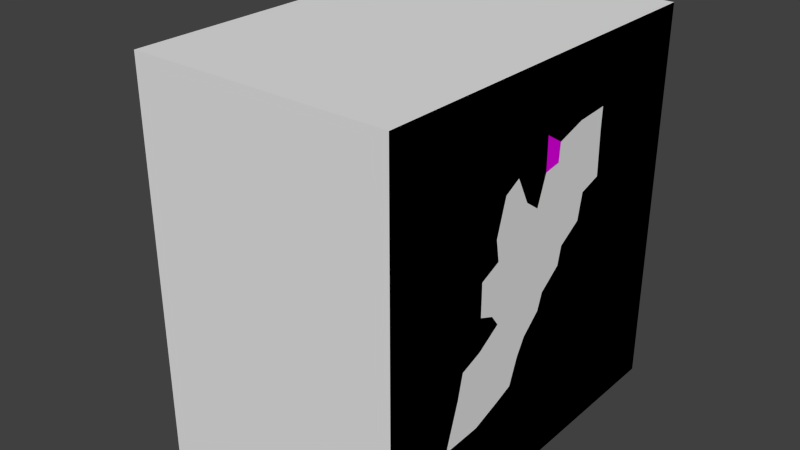 # Source: wall_hole.blend  (saved by Blender 2.73.0; exported with 4.5.12 LTS)
import bpy
from mathutils import Matrix  # noqa: F401  (used for matrix-valued properties, if any)

bpy.ops.wm.read_factory_settings(use_empty=True)
scene = bpy.context.scene
scene.name = 'Scene'

# ---- collections
col_collection_1 = bpy.data.collections.new('Collection 1'); scene.collection.children.link(col_collection_1)

# ---- materials (node trees are filled in below, after node groups)
mat_material_002 = bpy.data.materials.new('Material.002')
mat_material_002.alpha_threshold = 0.0
mat_material_002.roughness = 0.5
mat_material_003 = bpy.data.materials.new('Material.003')
mat_material_003.alpha_threshold = 0.0
mat_material_003.roughness = 0.5
mat_material_001 = bpy.data.materials.new('Material.001')
mat_material_001.alpha_threshold = 0.0
mat_material_001.roughness = 0.5
mat_material = bpy.data.materials.new('Material')
mat_material.alpha_threshold = 0.0
mat_material.roughness = 0.5

# ---- material node trees
mat_material_002.use_nodes = True; mat_material_002.node_tree.nodes.clear()
_N = mat_material_002.node_tree.nodes; _L = mat_material_002.node_tree.links
n0 = _N.new('ShaderNodeOutputMaterial'); n0.name = 'Material Output'; n0.location = (300, 300)
n1 = _N.new('ShaderNodeBsdfDiffuse'); n1.name = 'Diffuse BSDF'; n1.location = (10, 300)
n1.inputs[0].default_value = (0.7898, 0.0, 0.8, 1.0)
_L.new(n1.outputs[0], n0.inputs[0])
n0.is_active_output = True
mat_material_003.use_nodes = True; mat_material_003.node_tree.nodes.clear()
_N = mat_material_003.node_tree.nodes; _L = mat_material_003.node_tree.links
n0 = _N.new('ShaderNodeOutputMaterial'); n0.name = 'Material Output'; n0.location = (300, 300)
n1 = _N.new('ShaderNodeBsdfDiffuse'); n1.name = 'Diffuse BSDF'; n1.location = (10, 300)
n1.inputs[0].default_value = (0.8, 0.6781, 0.0, 1.0)
_L.new(n1.outputs[0], n0.inputs[0])
n0.is_active_output = True
mat_material_001.use_nodes = True; mat_material_001.node_tree.nodes.clear()
_N = mat_material_001.node_tree.nodes; _L = mat_material_001.node_tree.links
n0 = _N.new('ShaderNodeOutputMaterial'); n0.name = 'Material Output'; n0.location = (300, 300)
n1 = _N.new('ShaderNodeBsdfDiffuse'); n1.name = 'Diffuse BSDF'; n1.location = (10, 300)
n1.inputs[0].default_value = (0.00565, 0.0, 0.8, 1.0)
_L.new(n1.outputs[0], n0.inputs[0])
n0.is_active_output = True
mat_material.use_nodes = True; mat_material.node_tree.nodes.clear()
_N = mat_material.node_tree.nodes; _L = mat_material.node_tree.links
n0 = _N.new('ShaderNodeOutputMaterial'); n0.name = 'Material Output'; n0.location = (300, 300)
n1 = _N.new('ShaderNodeBsdfDiffuse'); n1.name = 'Diffuse BSDF'; n1.location = (10, 300)
n1.inputs[0].default_value = (0.0, 0.8, 0.001636, 1.0)
_L.new(n1.outputs[0], n0.inputs[0])
n0.is_active_output = True

# ---- world
world_world = bpy.data.worlds.new('World'); scene.world = world_world
world_world.color = (0.05088, 0.05088, 0.05088)
world_world.use_sun_shadow = False
world_world.sun_shadow_jitter_overblur = 0.0
world_world.cycles.sampling_method = 'MANUAL'
world_world.cycles.sample_map_resolution = 256

# ---- meshes
me_cube_004 = bpy.data.meshes.new('Cube.004')
me_cube_004.from_pydata([(-10.0, -15.0, -15.0), (-10.0, 15.0, -15.0), (10.0, 15.0, -15.0), (10.0, -15.0, -15.0), (-10.0, -15.0, 15.0), (-10.0, 15.0, 15.0), (10.0, 15.0, 15.0), (10.0, -15.0, 15.0)], [], [(4, 5, 1, 0), (5, 6, 2, 1), (6, 7, 3, 2), (7, 4, 0, 3), (0, 1, 2, 3), (7, 6, 5, 4)])
me_cube_004.use_remesh_preserve_volume = False
me_cube_004.use_remesh_preserve_attributes = False
me_cube_004.use_mirror_vertex_groups = False
me_cube_004.update()
me_cube_003 = bpy.data.meshes.new('Cube.003')
me_cube_003.from_pydata([(10.0, -15.0, -15.0), (10.0, 15.0, -15.0), (10.0, -15.0, 15.0), (10.0, 15.0, 15.0), (10.0, -12.86, 15.0), (10.0, -10.71, 15.0), (10.0, -8.571, 15.0), (10.0, -6.429, 15.0), (10.0, -4.286, 15.0), (10.0, -2.143, 15.0), (10.0, -4.47e-07, 15.0), (10.0, 2.143, 15.0), (10.0, 4.286, 15.0), (10.0, 6.429, 15.0), (10.0, 8.571, 15.0), (10.0, 10.71, 15.0), (10.0, 12.86, 15.0), (10.0, 12.86, -15.0), (10.0, 10.71, -15.0), (10.0, 8.571, -15.0), (10.0, 6.429, -15.0), (10.0, 4.286, -15.0), (10.0, 2.143, -15.0), (10.0, 4.47e-07, -15.0), (10.0, -2.143, -15.0), (10.0, -4.286, -15.0), (10.0, -6.429, -15.0), (10.0, -8.571, -15.0), (10.0, -10.71, -15.0), (10.0, -12.86, -15.0), (10.0, -15.0, -12.5), (10.0, -15.0, -10.0), (10.0, -15.0, -7.5), (10.0, -15.0, -5.0), (10.0, -15.0, -2.5), (10.0, -15.0, 1.118e-06), (10.0, -15.0, 2.5), (10.0, -15.0, 5.0), (10.0, -15.0, 7.5), (10.0, -15.0, 10.0), (10.0, -15.0, 12.5), (10.0, 15.0, 12.5), (10.0, 15.0, 10.0), (10.0, 15.0, 7.5), (10.0, 15.0, 5.0), (10.0, 15.0, 2.5), (10.0, 15.0, -1.118e-06), (10.0, 15.0, -2.5), (10.0, 15.0, -5.0), (10.0, 15.0, -7.5), (10.0, 15.0, -10.0), (10.0, 15.0, -12.5), (10.0, -12.86, 12.5), (10.0, -12.86, 10.0), (10.0, -12.86, 7.5), (10.0, -12.86, 5.0), (10.0, -12.86, 2.5), (10.0, -12.86, -1.118e-06), (10.0, -12.86, -2.5), (10.0, -12.86, -5.0), (10.0, -12.86, -7.5), (10.0, -12.86, -10.0), (10.0, -12.86, -12.5), (10.0, -10.71, 12.5), (10.0, -10.71, 10.0), (10.0, -10.71, 7.5), (10.0, -10.71, 5.0), (10.0, -10.71, 2.5), (10.0, -10.71, -1.118e-06), (10.0, -10.71, -2.5), (10.0, -10.71, -5.0), (10.0, -10.71, -7.5), (10.0, -10.71, -10.0), (10.0, -10.71, -12.5), (10.0, -8.571, 12.5), (10.0, -8.571, 10.0), (10.0, -8.571, 7.5), (10.0, -8.571, 5.0), (10.0, -8.571, 2.5), (10.0, -8.571, -1.118e-06), (10.0, -8.571, -2.5), (10.0, -8.571, -5.0), (10.0, -9.649, -8.379), (10.0, -8.571, -10.0), (10.0, -8.571, -12.5), (10.0, -6.429, 12.5), (10.0, -6.429, 10.0), (10.0, -6.429, 7.5), (10.0, -6.429, 5.0), (10.0, -6.429, 2.5), (10.0, -6.429, -1.118e-06), (10.0, -6.429, -2.5), (10.0, -8.13, -3.128), (10.0, -6.514, -8.266), (10.0, -6.429, -10.0), (10.0, -6.429, -12.5), (10.0, -4.286, 12.5), (10.0, -4.286, 10.0), (10.0, -4.286, 7.5), (10.0, -5.08, 4.858), (10.0, -4.796, 3.237), (10.0, -5.222, -0.4821), (10.0, -4.598, -1.337), (10.0, -4.286, -7.5), (10.0, -4.286, -10.0), (10.0, -4.286, -12.5), (10.0, -2.143, 12.5), (10.0, -2.143, 10.0), (10.0, -3.022, 8.181), (10.0, -1.973, 6.163), (10.0, -1.462, -3.805), (10.0, -2.143, -5.0), (10.0, -2.879, -6.961), (10.0, -2.143, -10.0), (10.0, -2.143, -12.5), (10.0, -3.725e-07, 12.5), (10.0, -2.98e-07, 10.0), (10.0, -2.235e-07, 7.5), (10.0, -0.7657, 5.312), (10.0, 0.4254, -1.276), (10.0, 7.451e-08, -2.5), (10.0, 1.49e-07, -5.0), (10.0, 2.235e-07, -7.5), (10.0, 2.98e-07, -10.0), (10.0, 3.725e-07, -12.5), (10.0, 2.143, 12.5), (10.0, 1.491, 9.092), (10.05, 1.311, 7.777), (10.0, 2.455, 1.366), (10.0, 2.143, -1.118e-06), (10.0, 2.143, -2.5), (10.0, 2.143, -5.0), (10.0, 2.143, -7.5), (10.0, 2.143, -10.0), (10.0, 2.143, -12.5), (10.0, 4.286, 12.5), (10.0, 3.804, 9.801), (9.908, 4.662, 7.211), (10.0, 4.683, 4.461), (10.0, 4.286, 2.5), (10.0, 4.286, -1.118e-06), (10.0, 4.286, -2.5), (10.0, 4.286, -5.0), (10.0, 4.286, -7.5), (10.0, 4.286, -10.0), (10.0, 4.286, -12.5), (10.0, 6.429, 12.5), (10.0, 6.429, 10.0), (10.0, 6.372, 8.379), (10.0, 6.429, 5.0), (10.0, 6.429, 2.5), (10.0, 6.429, -1.118e-06), (10.0, 6.429, -2.5), (10.0, 6.429, -5.0), (10.0, 6.429, -7.5), (10.0, 6.429, -10.0), (10.0, 6.429, -12.5), (10.0, 8.571, 12.5), (10.0, 8.571, 10.0), (10.0, 8.571, 7.5), (10.0, 8.571, 5.0), (10.0, 8.571, 2.5), (10.0, 8.571, -1.118e-06), (10.0, 8.571, -2.5), (10.0, 8.571, -5.0), (10.0, 8.571, -7.5), (10.0, 8.571, -10.0), (10.0, 8.571, -12.5), (10.0, 10.71, 12.5), (10.0, 10.71, 10.0), (10.0, 10.71, 7.5), (10.0, 10.71, 5.0), (10.0, 10.71, 2.5), (10.0, 10.71, -1.118e-06), (10.0, 10.71, -2.5), (10.0, 10.71, -5.0), (10.0, 10.71, -7.5), (10.0, 10.71, -10.0), (10.0, 10.71, -12.5), (10.0, 12.86, 12.5), (10.0, 12.86, 10.0), (10.0, 12.86, 7.5), (10.0, 12.86, 5.0), (10.0, 12.86, 2.5), (10.0, 12.86, -1.118e-06), (10.0, 12.86, -2.5), (10.0, 12.86, -5.0), (10.0, 12.86, -7.5), (10.0, 12.86, -10.0), (10.0, 12.86, -12.5)], [], [(189, 17, 1, 51), (30, 0, 29, 62), (62, 29, 28, 73), (73, 28, 27, 84), (84, 27, 26, 95), (95, 26, 25, 105), (105, 25, 24, 114), (114, 24, 23, 124), (124, 23, 22, 134), (134, 22, 21, 145), (145, 21, 20, 156), (156, 20, 19, 167), (167, 19, 18, 178), (178, 18, 17, 189), (15, 168, 179, 16), (168, 169, 180, 179), (169, 170, 181, 180), (170, 171, 182, 181), (171, 172, 183, 182), (172, 173, 184, 183), (173, 174, 185, 184), (174, 175, 186, 185), (175, 176, 187, 186), (176, 177, 188, 187), (177, 178, 189, 188), (14, 157, 168, 15), (157, 158, 169, 168), (158, 159, 170, 169), (159, 160, 171, 170), (160, 161, 172, 171), (161, 162, 173, 172), (162, 163, 174, 173), (163, 164, 175, 174), (164, 165, 176, 175), (165, 166, 177, 176), (166, 167, 178, 177), (13, 146, 157, 14), (146, 147, 158, 157), (147, 148, 159, 158), (148, 149, 160, 159), (149, 150, 161, 160), (150, 151, 162, 161), (151, 152, 163, 162), (152, 153, 164, 163), (153, 154, 165, 164), (154, 155, 166, 165), (155, 156, 167, 166), (12, 135, 146, 13), (135, 136, 147, 146), (137, 138, 149, 148), (138, 139, 150, 149), (139, 140, 151, 150), (140, 141, 152, 151), (141, 142, 153, 152), (142, 143, 154, 153), (143, 144, 155, 154), (144, 145, 156, 155), (11, 125, 135, 12), (125, 126, 136, 135), (128, 129, 140, 139), (129, 130, 141, 140), (130, 131, 142, 141), (131, 132, 143, 142), (132, 133, 144, 143), (133, 134, 145, 144), (10, 115, 125, 11), (115, 116, 126, 125), (116, 117, 127, 126), (119, 120, 130, 129), (120, 121, 131, 130), (121, 122, 132, 131), (122, 123, 133, 132), (123, 124, 134, 133), (9, 106, 115, 10), (106, 107, 116, 115), (107, 108, 117, 116), (108, 109, 118, 117), (110, 111, 121, 120), (111, 112, 122, 121), (112, 113, 123, 122), (113, 114, 124, 123), (8, 96, 106, 9), (96, 97, 107, 106), (97, 98, 108, 107), (103, 104, 113, 112), (104, 105, 114, 113), (7, 85, 96, 8), (85, 86, 97, 96), (86, 87, 98, 97), (87, 88, 99, 98), (88, 89, 100, 99), (90, 91, 102, 101), (93, 94, 104, 103), (94, 95, 105, 104), (6, 74, 85, 7), (74, 75, 86, 85), (75, 76, 87, 86), (76, 77, 88, 87), (77, 78, 89, 88), (78, 79, 90, 89), (79, 80, 91, 90), (80, 81, 92, 91), (82, 83, 94, 93), (83, 84, 95, 94), (5, 63, 74, 6), (63, 64, 75, 74), (64, 65, 76, 75), (65, 66, 77, 76), (66, 67, 78, 77), (67, 68, 79, 78), (68, 69, 80, 79), (69, 70, 81, 80), (70, 71, 82, 81), (71, 72, 83, 82), (72, 73, 84, 83), (4, 52, 63, 5), (52, 53, 64, 63), (53, 54, 65, 64), (54, 55, 66, 65), (55, 56, 67, 66), (56, 57, 68, 67), (57, 58, 69, 68), (58, 59, 70, 69), (59, 60, 71, 70), (60, 61, 72, 71), (61, 62, 73, 72), (2, 40, 52, 4), (40, 39, 53, 52), (39, 38, 54, 53), (38, 37, 55, 54), (37, 36, 56, 55), (36, 35, 57, 56), (35, 34, 58, 57), (34, 33, 59, 58), (33, 32, 60, 59), (32, 31, 61, 60), (31, 30, 62, 61), (16, 179, 41, 3), (179, 180, 42, 41), (180, 181, 43, 42), (181, 182, 44, 43), (182, 183, 45, 44), (183, 184, 46, 45), (184, 185, 47, 46), (185, 186, 48, 47), (186, 187, 49, 48), (187, 188, 50, 49), (188, 189, 51, 50)])
_uv = me_cube_003.uv_layers.new(name='UVMap')
_uv.uv.foreach_set('vector', [0.9285, 0.08342, 0.9285, 0.0001004, 0.9999, 0.0001006, 0.9999, 0.08342, 0.0001004, 0.08342, 9.998e-05, 0.0001012, 0.07151, 0.0001008, 0.07151, 0.08342, 0.07151, 0.08342, 0.07151, 0.0001008, 0.1429, 0.0001006, 0.1429, 0.08342, 0.1429, 0.08342, 0.1429, 0.0001006, 0.2143, 0.0001003, 0.2143, 0.08342, 0.2143, 0.08342, 0.2143, 0.0001003, 0.2858, 0.0001001, 0.2858, 0.08342, 0.2858, 0.08342, 0.2858, 0.0001001, 0.3572, 0.0001, 0.3572, 0.08342, 0.3572, 0.08342, 0.3572, 0.0001, 0.4286, 9.998e-05, 0.4286, 0.08342, 0.4286, 0.08342, 0.4286, 9.998e-05, 0.5, 9.998e-05, 0.5, 0.08342, 0.5, 0.08342, 0.5, 9.998e-05, 0.5714, 9.998e-05, 0.5714, 0.08342, 0.5714, 0.08342, 0.5714, 9.998e-05, 0.6428, 0.0001, 0.6428, 0.08342, 0.6428, 0.08342, 0.6428, 0.0001, 0.7142, 0.0001002, 0.7142, 0.08342, 0.7142, 0.08342, 0.7142, 0.0001002, 0.7857, 0.0001002, 0.7857, 0.08342, 0.7857, 0.08342, 0.7857, 0.0001002, 0.8571, 0.0001003, 0.8571, 0.08342, 0.8571, 0.08342, 0.8571, 0.0001003, 0.9285, 0.0001004, 0.9285, 0.08342, 0.8571, 0.9999, 0.8571, 0.9166, 0.9285, 0.9166, 0.9285, 0.9999, 0.8571, 0.9166, 0.8571, 0.8333, 0.9285, 0.8333, 0.9285, 0.9166, 0.8571, 0.8333, 0.8571, 0.75, 0.9285, 0.75, 0.9285, 0.8333, 0.8571, 0.75, 0.8571, 0.6666, 0.9285, 0.6666, 0.9285, 0.75, 0.8571, 0.6666, 0.8571, 0.5833, 0.9285, 0.5833, 0.9285, 0.6666, 0.8571, 0.5833, 0.8571, 0.5, 0.9285, 0.5, 0.9285, 0.5833, 0.8571, 0.5, 0.8571, 0.4167, 0.9285, 0.4167, 0.9285, 0.5, 0.8571, 0.4167, 0.8571, 0.3334, 0.9285, 0.3334, 0.9285, 0.4167, 0.8571, 0.3334, 0.8571, 0.2501, 0.9285, 0.2501, 0.9285, 0.3334, 0.8571, 0.2501, 0.8571, 0.1667, 0.9285, 0.1667, 0.9285, 0.2501, 0.8571, 0.1667, 0.8571, 0.08342, 0.9285, 0.08342, 0.9285, 0.1667, 0.7857, 0.9999, 0.7857, 0.9166, 0.8571, 0.9166, 0.8571, 0.9999, 0.7857, 0.9166, 0.7857, 0.8333, 0.8571, 0.8333, 0.8571, 0.9166, 0.7857, 0.8333, 0.7857, 0.75, 0.8571, 0.75, 0.8571, 0.8333, 0.7857, 0.75, 0.7857, 0.6666, 0.8571, 0.6666, 0.8571, 0.75, 0.7857, 0.6666, 0.7857, 0.5833, 0.8571, 0.5833, 0.8571, 0.6666, 0.7857, 0.5833, 0.7857, 0.5, 0.8571, 0.5, 0.8571, 0.5833, 0.7857, 0.5, 0.7857, 0.4167, 0.8571, 0.4167, 0.8571, 0.5, 0.7857, 0.4167, 0.7857, 0.3334, 0.8571, 0.3334, 0.8571, 0.4167, 0.7857, 0.3334, 0.7857, 0.2501, 0.8571, 0.2501, 0.8571, 0.3334, 0.7857, 0.2501, 0.7857, 0.1667, 0.8571, 0.1667, 0.8571, 0.2501, 0.7857, 0.1667, 0.7857, 0.08342, 0.8571, 0.08342, 0.8571, 0.1667, 0.7142, 0.9999, 0.7143, 0.9166, 0.7857, 0.9166, 0.7857, 0.9999, 0.7143, 0.9166, 0.7143, 0.8333, 0.7857, 0.8333, 0.7857, 0.9166, 0.7143, 0.8333, 0.7124, 0.7793, 0.7857, 0.75, 0.7857, 0.8333, 0.7124, 0.7793, 0.7142, 0.6666, 0.7857, 0.6666, 0.7857, 0.75, 0.7142, 0.6666, 0.7142, 0.5833, 0.7857, 0.5833, 0.7857, 0.6666, 0.7142, 0.5833, 0.7142, 0.5, 0.7857, 0.5, 0.7857, 0.5833, 0.7142, 0.5, 0.7142, 0.4167, 0.7857, 0.4167, 0.7857, 0.5, 0.7142, 0.4167, 0.7142, 0.3334, 0.7857, 0.3334, 0.7857, 0.4167, 0.7142, 0.3334, 0.7142, 0.2501, 0.7857, 0.2501, 0.7857, 0.3334, 0.7142, 0.2501, 0.7142, 0.1667, 0.7857, 0.1667, 0.7857, 0.2501, 0.7142, 0.1667, 0.7142, 0.08342, 0.7857, 0.08342, 0.7857, 0.1667, 0.6428, 0.9999, 0.6428, 0.9166, 0.7143, 0.9166, 0.7142, 0.9999, 0.6428, 0.9166, 0.6268, 0.8266, 0.7143, 0.8333, 0.7143, 0.9166, 0.6554, 0.7403, 0.656, 0.6487, 0.7142, 0.6666, 0.7124, 0.7793, 0.656, 0.6487, 0.6428, 0.5833, 0.7142, 0.5833, 0.7142, 0.6666, 0.6428, 0.5833, 0.6428, 0.5, 0.7142, 0.5, 0.7142, 0.5833, 0.6428, 0.5, 0.6428, 0.4167, 0.7142, 0.4167, 0.7142, 0.5, 0.6428, 0.4167, 0.6428, 0.3334, 0.7142, 0.3334, 0.7142, 0.4167, 0.6428, 0.3334, 0.6428, 0.2501, 0.7142, 0.2501, 0.7142, 0.3334, 0.6428, 0.2501, 0.6428, 0.1667, 0.7142, 0.1667, 0.7142, 0.2501, 0.6428, 0.1667, 0.6428, 0.08342, 0.7142, 0.08342, 0.7142, 0.1667, 0.5714, 0.9999, 0.5714, 0.9166, 0.6428, 0.9166, 0.6428, 0.9999, 0.5714, 0.9166, 0.5497, 0.803, 0.6268, 0.8266, 0.6428, 0.9166, 0.5818, 0.5455, 0.5714, 0.5, 0.6428, 0.5, 0.6428, 0.5833, 0.5714, 0.5, 0.5714, 0.4167, 0.6428, 0.4167, 0.6428, 0.5, 0.5714, 0.4167, 0.5714, 0.3334, 0.6428, 0.3334, 0.6428, 0.4167, 0.5714, 0.3334, 0.5714, 0.25, 0.6428, 0.2501, 0.6428, 0.3334, 0.5714, 0.25, 0.5714, 0.1667, 0.6428, 0.1667, 0.6428, 0.2501, 0.5714, 0.1667, 0.5714, 0.08342, 0.6428, 0.08342, 0.6428, 0.1667, 0.5, 0.9999, 0.5, 0.9166, 0.5714, 0.9166, 0.5714, 0.9999, 0.5, 0.9166, 0.5, 0.8332, 0.5497, 0.803, 0.5714, 0.9166, 0.5, 0.8332, 0.5, 0.7499, 0.5437, 0.7591, 0.5497, 0.803, 0.5142, 0.4575, 0.5, 0.4167, 0.5714, 0.4167, 0.5714, 0.5, 0.5, 0.4167, 0.5, 0.3334, 0.5714, 0.3334, 0.5714, 0.4167, 0.5, 0.3334, 0.5, 0.25, 0.5714, 0.25, 0.5714, 0.3334, 0.5, 0.25, 0.5, 0.1667, 0.5714, 0.1667, 0.5714, 0.25, 0.5, 0.1667, 0.5, 0.08342, 0.5714, 0.08342, 0.5714, 0.1667, 0.4286, 0.9999, 0.4286, 0.9166, 0.5, 0.9166, 0.5, 0.9999, 0.4286, 0.9166, 0.4286, 0.8332, 0.5, 0.8332, 0.5, 0.9166, 0.4286, 0.8332, 0.3993, 0.7726, 0.5, 0.7499, 0.5, 0.8332, 0.3993, 0.7726, 0.4343, 0.7054, 0.4745, 0.677, 0.5, 0.7499, 0.4513, 0.3732, 0.4286, 0.3334, 0.5, 0.3334, 0.5, 0.4167, 0.4286, 0.3334, 0.404, 0.268, 0.5, 0.25, 0.5, 0.3334, 0.404, 0.268, 0.4286, 0.1667, 0.5, 0.1667, 0.5, 0.25, 0.4286, 0.1667, 0.4286, 0.08342, 0.5, 0.08342, 0.5, 0.1667, 0.3572, 0.9999, 0.3572, 0.9166, 0.4286, 0.9166, 0.4286, 0.9999, 0.3572, 0.9166, 0.3572, 0.8332, 0.4286, 0.8332, 0.4286, 0.9166, 0.3572, 0.8332, 0.3572, 0.7499, 0.3993, 0.7726, 0.4286, 0.8332, 0.3572, 0.25, 0.3572, 0.1667, 0.4286, 0.1667, 0.404, 0.268, 0.3572, 0.1667, 0.3572, 0.08342, 0.4286, 0.08342, 0.4286, 0.1667, 0.2858, 0.9999, 0.2858, 0.9166, 0.3572, 0.9166, 0.3572, 0.9999, 0.2858, 0.9166, 0.2858, 0.8333, 0.3572, 0.8332, 0.3572, 0.9166, 0.2858, 0.8333, 0.2858, 0.7499, 0.3572, 0.7499, 0.3572, 0.8332, 0.2858, 0.7499, 0.2858, 0.6666, 0.3307, 0.6619, 0.3572, 0.7499, 0.2858, 0.6666, 0.2858, 0.5833, 0.3402, 0.6079, 0.3307, 0.6619, 0.2858, 0.5, 0.2858, 0.4167, 0.3468, 0.4554, 0.326, 0.4839, 0.2829, 0.2245, 0.2858, 0.1667, 0.3572, 0.1667, 0.3572, 0.25, 0.2858, 0.1667, 0.2858, 0.08342, 0.3572, 0.08342, 0.3572, 0.1667, 0.2144, 0.9999, 0.2144, 0.9166, 0.2858, 0.9166, 0.2858, 0.9999, 0.2144, 0.9166, 0.2144, 0.8333, 0.2858, 0.8333, 0.2858, 0.9166, 0.2144, 0.8333, 0.2144, 0.7499, 0.2858, 0.7499, 0.2858, 0.8333, 0.2144, 0.7499, 0.2143, 0.6666, 0.2858, 0.6666, 0.2858, 0.7499, 0.2143, 0.6666, 0.2143, 0.5833, 0.2858, 0.5833, 0.2858, 0.6666, 0.2143, 0.5833, 0.2143, 0.5, 0.2858, 0.5, 0.2858, 0.5833, 0.2143, 0.5, 0.2143, 0.4167, 0.2858, 0.4167, 0.2858, 0.5, 0.2143, 0.4167, 0.2143, 0.3334, 0.229, 0.3957, 0.2858, 0.4167, 0.1784, 0.2207, 0.2143, 0.1667, 0.2858, 0.1667, 0.2829, 0.2245, 0.2143, 0.1667, 0.2143, 0.08342, 0.2858, 0.08342, 0.2858, 0.1667, 0.1429, 0.9999, 0.1429, 0.9166, 0.2144, 0.9166, 0.2144, 0.9999, 0.1429, 0.9166, 0.1429, 0.8333, 0.2144, 0.8333, 0.2144, 0.9166, 0.1429, 0.8333, 0.1429, 0.7499, 0.2144, 0.7499, 0.2144, 0.8333, 0.1429, 0.7499, 0.1429, 0.6666, 0.2143, 0.6666, 0.2144, 0.7499, 0.1429, 0.6666, 0.1429, 0.5833, 0.2143, 0.5833, 0.2143, 0.6666, 0.1429, 0.5833, 0.1429, 0.5, 0.2143, 0.5, 0.2143, 0.5833, 0.1429, 0.5, 0.1429, 0.4167, 0.2143, 0.4167, 0.2143, 0.5, 0.1429, 0.4167, 0.1429, 0.3334, 0.2143, 0.3334, 0.2143, 0.4167, 0.1429, 0.3334, 0.1429, 0.25, 0.1784, 0.2207, 0.2143, 0.3334, 0.1429, 0.25, 0.1429, 0.1667, 0.2143, 0.1667, 0.1784, 0.2207, 0.1429, 0.1667, 0.1429, 0.08342, 0.2143, 0.08342, 0.2143, 0.1667, 0.07153, 0.9999, 0.07153, 0.9166, 0.1429, 0.9166, 0.1429, 0.9999, 0.07153, 0.9166, 0.07153, 0.8333, 0.1429, 0.8333, 0.1429, 0.9166, 0.07153, 0.8333, 0.07152, 0.7499, 0.1429, 0.7499, 0.1429, 0.8333, 0.07152, 0.7499, 0.07152, 0.6666, 0.1429, 0.6666, 0.1429, 0.7499, 0.07152, 0.6666, 0.07152, 0.5833, 0.1429, 0.5833, 0.1429, 0.6666, 0.07152, 0.5833, 0.07152, 0.5, 0.1429, 0.5, 0.1429, 0.5833, 0.07152, 0.5, 0.07152, 0.4167, 0.1429, 0.4167, 0.1429, 0.5, 0.07152, 0.4167, 0.07152, 0.3334, 0.1429, 0.3334, 0.1429, 0.4167, 0.07152, 0.3334, 0.07152, 0.25, 0.1429, 0.25, 0.1429, 0.3334, 0.07152, 0.25, 0.07151, 0.1667, 0.1429, 0.1667, 0.1429, 0.25, 0.07151, 0.1667, 0.07151, 0.08342, 0.1429, 0.08342, 0.1429, 0.1667, 0.000121, 0.9999, 0.0001178, 0.9166, 0.07153, 0.9166, 0.07153, 0.9999, 0.0001178, 0.9166, 0.0001146, 0.8333, 0.07153, 0.8333, 0.07153, 0.9166, 0.0001146, 0.8333, 0.0001115, 0.7499, 0.07152, 0.7499, 0.07153, 0.8333, 0.0001115, 0.7499, 0.0001088, 0.6666, 0.07152, 0.6666, 0.07152, 0.7499, 0.0001088, 0.6666, 0.0001064, 0.5833, 0.07152, 0.5833, 0.07152, 0.6666, 0.0001064, 0.5833, 0.0001045, 0.5, 0.07152, 0.5, 0.07152, 0.5833, 0.0001045, 0.5, 0.0001031, 0.4167, 0.07152, 0.4167, 0.07152, 0.5, 0.0001031, 0.4167, 0.0001021, 0.3334, 0.07152, 0.3334, 0.07152, 0.4167, 0.0001021, 0.3334, 0.0001014, 0.2501, 0.07152, 0.25, 0.07152, 0.3334, 0.0001014, 0.2501, 0.0001008, 0.1667, 0.07151, 0.1667, 0.07152, 0.25, 0.0001008, 0.1667, 0.0001004, 0.08342, 0.07151, 0.08342, 0.07151, 0.1667, 0.9285, 0.9999, 0.9285, 0.9166, 0.9999, 0.9166, 0.9999, 0.9999, 0.9285, 0.9166, 0.9285, 0.8333, 0.9999, 0.8333, 0.9999, 0.9166, 0.9285, 0.8333, 0.9285, 0.75, 0.9999, 0.75, 0.9999, 0.8333, 0.9285, 0.75, 0.9285, 0.6666, 0.9999, 0.6666, 0.9999, 0.75, 0.9285, 0.6666, 0.9285, 0.5833, 0.9999, 0.5833, 0.9999, 0.6666, 0.9285, 0.5833, 0.9285, 0.5, 0.9999, 0.5, 0.9999, 0.5833, 0.9285, 0.5, 0.9285, 0.4167, 0.9999, 0.4167, 0.9999, 0.5, 0.9285, 0.4167, 0.9285, 0.3334, 0.9999, 0.3334, 0.9999, 0.4167, 0.9285, 0.3334, 0.9285, 0.2501, 0.9999, 0.2501, 0.9999, 0.3334, 0.9285, 0.2501, 0.9285, 0.1667, 0.9999, 0.1667, 0.9999, 0.2501, 0.9285, 0.1667, 0.9285, 0.08342, 0.9999, 0.08342, 0.9999, 0.1667])
me_cube_003.materials.append(mat_material_002)
me_cube_003.use_remesh_preserve_volume = False
me_cube_003.use_remesh_preserve_attributes = False
me_cube_003.use_mirror_vertex_groups = False
me_cube_003.update()
me_cube_002 = bpy.data.meshes.new('Cube.002')
me_cube_002.from_pydata([(-10.0, 2.143, 15.0), (-10.0, 4.286, 15.0), (-10.0, 6.429, 15.0), (-10.0, 8.571, 15.0), (-10.0, 10.71, 15.0), (-10.0, 12.86, 15.0), (-10.0, -10.71, 5.0), (-10.0, -10.71, 2.5), (-10.0, -10.71, -1.118e-06), (-10.22, -10.77, -2.5), (-10.03, -10.71, -5.0), (-10.0, -10.71, -7.5), (-10.0, -10.71, -10.0), (-10.0, -8.571, 7.5), (-10.01, -8.571, 5.0), (-10.51, -8.571, 2.5), (-10.05, -8.588, -1.118e-06), (-11.45, -9.802, -2.5), (-10.69, -9.023, -5.0), (-10.0, -9.649, -8.379), (-10.0, -8.571, -10.0), (-10.0, -6.429, 10.0), (-10.0, -6.429, 7.5), (-10.57, -6.429, 5.0), (-12.37, -8.142, 2.5), (-12.14, -9.072, -1.118e-06), (-12.05, -8.167, -2.5), (-11.66, -9.552, -3.128), (-10.25, -6.514, -8.266), (-10.01, -6.429, -10.0), (-10.0, -4.286, 12.5), (-10.0, -4.286, 10.0), (-10.6, -4.814, 8.223), (-11.69, -6.333, 4.858), (-13.12, -7.584, 4.505), (-12.87, -9.142, -0.4821), (-12.86, -8.907, -1.337), (-11.07, -4.286, -7.5), (-10.2, -4.286, -10.0), (-10.0, -2.143, 12.5), (-10.15, -2.242, 10.0), (-11.25, -3.411, 8.748), (-13.48, -2.001, 10.43), (-11.97, -0.5559, -4.609), (-12.97, -0.1995, -6.403), (-11.45, -2.726, -6.962), (-10.01, -2.143, -10.0), (-10.09, -0.0467, 12.5), (-11.3, -0.4711, 10.66), (-12.72, -0.2391, 10.37), (-13.51, -0.8553, 10.2), (-11.95, 0.4254, -1.276), (-11.32, 7.451e-08, -2.543), (-10.96, 0.212, -5.428), (-10.02, 0.006341, -7.5), (-10.0, 2.98e-07, -10.0), (-10.02, 2.143, 12.5), (-12.61, 1.342, 11.15), (-13.43, 1.287, 11.66), (-13.62, 3.755, -1.013), (-12.33, 2.782, -1.002), (-10.65, 2.143, -2.5), (-10.0, 2.143, -5.0), (-10.0, 2.143, -7.5), (-10.09, 4.017, 11.67), (-11.04, 3.864, 10.36), (-11.9, 8.542, 7.211), (-11.71, 8.562, 4.461), (-10.72, 5.351, 2.5), (-10.96, 4.327, -0.1149), (-10.0, 4.286, -2.5), (-10.0, 4.286, -5.0), (-10.0, 6.038, 11.99), (-11.41, 7.357, 9.511), (-11.25, 7.209, 8.379), (-10.78, 7.83, 5.0), (-10.25, 6.608, 2.5), (-10.0, 6.429, -1.118e-06), (-10.0, 6.429, -2.5), (-10.66, 9.06, 12.22), (-10.7, 8.571, 10.0), (-10.0, 8.571, 7.5), (-10.0, 8.571, 5.0), (-10.0, 8.571, 2.5), (-10.0, 8.571, -1.118e-06), (-10.0, 11.57, 13.48), (-10.0, 10.27, 10.98), (-10.0, 10.71, 7.5), (-10.0, 10.71, 5.0), (-10.0, 12.86, 12.5), (-10.0, 12.86, 10.0), (-10.0, 12.86, 7.5)], [], [(4, 85, 89, 5), (85, 86, 90, 89), (86, 87, 91, 90), (3, 79, 85, 4), (80, 81, 87, 86), (81, 82, 88, 87), (2, 72, 79, 3), (73, 74, 81, 80), (74, 75, 82, 81), (75, 76, 83, 82), (76, 77, 84, 83), (1, 64, 72, 2), (66, 67, 75, 74), (67, 68, 76, 75), (68, 69, 77, 76), (69, 70, 78, 77), (0, 56, 64, 1), (56, 57, 65, 64), (59, 60, 69, 68), (60, 61, 70, 69), (61, 62, 71, 70), (47, 48, 57, 56), (48, 49, 58, 57), (51, 52, 61, 60), (52, 53, 62, 61), (53, 54, 63, 62), (39, 40, 48, 47), (40, 41, 49, 48), (41, 42, 50, 49), (43, 44, 53, 52), (44, 45, 54, 53), (45, 46, 55, 54), (30, 31, 40, 39), (31, 32, 41, 40), (37, 38, 46, 45), (21, 22, 32, 31), (22, 23, 33, 32), (23, 24, 34, 33), (25, 26, 36, 35), (28, 29, 38, 37), (13, 14, 23, 22), (14, 15, 24, 23), (15, 16, 25, 24), (16, 17, 26, 25), (17, 18, 27, 26), (19, 20, 29, 28), (6, 7, 15, 14), (7, 8, 16, 15), (8, 9, 17, 16), (9, 10, 18, 17), (10, 11, 19, 18), (11, 12, 20, 19)])
me_cube_002.polygons.foreach_set('use_smooth', [True] * 52)
_uv = me_cube_002.uv_layers.new(name='UVMap')
_uv.uv.foreach_set('vector', [0.02371, 0.8731, 0.07349, 0.901, 0.1039, 0.9438, 0.02319, 0.9422, 0.07349, 0.901, 0.1585, 0.8617, 0.183, 0.9487, 0.1039, 0.9438, 0.1585, 0.8617, 0.2684, 0.8905, 0.261, 0.9574, 0.183, 0.9487, 0.02018, 0.8038, 0.1169, 0.8152, 0.07349, 0.901, 0.02371, 0.8731, 0.199, 0.7969, 0.2895, 0.8237, 0.2684, 0.8905, 0.1585, 0.8617, 0.2895, 0.8237, 0.3654, 0.857, 0.3409, 0.9191, 0.2684, 0.8905, 0.01507, 0.7327, 0.1162, 0.7112, 0.1169, 0.8152, 0.02018, 0.8038, 0.2235, 0.7451, 0.2747, 0.7404, 0.2895, 0.8237, 0.199, 0.7969, 0.2747, 0.7404, 0.3764, 0.8217, 0.3654, 0.857, 0.2895, 0.8237, 0.3764, 0.8217, 0.4899, 0.8091, 0.4676, 0.8851, 0.3654, 0.857, 0.4899, 0.8091, 0.5921, 0.8203, 0.5723, 0.9099, 0.4676, 0.8851, 0.006893, 0.6589, 0.1201, 0.643, 0.1162, 0.7112, 0.01507, 0.7327, 0.3263, 0.7593, 0.3915, 0.7769, 0.3764, 0.8217, 0.2747, 0.7404, 0.3915, 0.7769, 0.5087, 0.7688, 0.4899, 0.8091, 0.3764, 0.8217, 0.5087, 0.7688, 0.5865, 0.7173, 0.5921, 0.8203, 0.4899, 0.8091, 0.5865, 0.7173, 0.6944, 0.7134, 0.7039, 0.8093, 0.5921, 0.8203, 9.783e-05, 0.582, 0.08987, 0.574, 0.1201, 0.643, 0.006893, 0.6589, 0.08987, 0.574, 0.1964, 0.5315, 0.1751, 0.6353, 0.1201, 0.643, 0.5453, 0.638, 0.5899, 0.6272, 0.5865, 0.7173, 0.5087, 0.7688, 0.5899, 0.6272, 0.6883, 0.6179, 0.6944, 0.7134, 0.5865, 0.7173, 0.6883, 0.6179, 0.8013, 0.6179, 0.8033, 0.7112, 0.6944, 0.7134, 0.08175, 0.4839, 0.1649, 0.4502, 0.1964, 0.5315, 0.08987, 0.574, 0.1649, 0.4502, 0.2112, 0.4717, 0.2212, 0.5296, 0.1964, 0.5315, 0.6237, 0.5391, 0.6817, 0.5241, 0.6883, 0.6179, 0.5899, 0.6272, 0.6817, 0.5241, 0.8064, 0.5249, 0.8013, 0.6179, 0.6883, 0.6179, 0.8064, 0.5249, 0.9014, 0.5078, 0.9088, 0.5997, 0.8013, 0.6179, 0.06521, 0.3974, 0.1593, 0.3703, 0.1649, 0.4502, 0.08175, 0.4839, 0.1593, 0.3703, 0.2286, 0.3319, 0.2112, 0.4717, 0.1649, 0.4502, 0.2286, 0.3319, 0.2562, 0.4257, 0.2493, 0.4599, 0.2112, 0.4717, 0.7618, 0.4804, 0.8188, 0.4562, 0.8064, 0.5249, 0.6817, 0.5241, 0.8188, 0.4562, 0.8655, 0.3925, 0.9014, 0.5078, 0.8064, 0.5249, 0.8655, 0.3925, 0.991, 0.4127, 0.9999, 0.4971, 0.9014, 0.5078, 0.04824, 0.3042, 0.1564, 0.2889, 0.1593, 0.3703, 0.06521, 0.3974, 0.1564, 0.2889, 0.2386, 0.2641, 0.2286, 0.3319, 0.1593, 0.3703, 0.8849, 0.3356, 0.9845, 0.3303, 0.991, 0.4127, 0.8655, 0.3925, 0.1543, 0.1951, 0.2636, 0.1857, 0.2386, 0.2641, 0.1564, 0.2889, 0.2636, 0.1857, 0.3629, 0.1785, 0.3761, 0.215, 0.2386, 0.2641, 0.3629, 0.1785, 0.496, 0.201, 0.4359, 0.2399, 0.3761, 0.215, 0.5904, 0.1787, 0.6821, 0.2057, 0.6254, 0.2097, 0.6014, 0.2045, 0.9161, 0.2479, 0.9822, 0.2486, 0.9845, 0.3303, 0.8849, 0.3356, 0.2636, 0.09501, 0.3694, 0.09498, 0.3629, 0.1785, 0.2636, 0.1857, 0.3694, 0.09498, 0.4839, 0.1215, 0.496, 0.201, 0.3629, 0.1785, 0.4839, 0.1215, 0.5793, 0.1125, 0.5904, 0.1787, 0.496, 0.201, 0.5793, 0.1125, 0.6863, 0.137, 0.6821, 0.2057, 0.5904, 0.1787, 0.6863, 0.137, 0.7866, 0.1564, 0.7077, 0.1548, 0.6821, 0.2057, 0.9167, 0.1297, 0.9788, 0.1681, 0.9822, 0.2486, 0.9161, 0.2479, 0.3884, 9.783e-05, 0.4991, 0.02225, 0.4839, 0.1215, 0.3694, 0.09498, 0.4991, 0.02225, 0.6051, 0.04423, 0.5793, 0.1125, 0.4839, 0.1215, 0.6051, 0.04423, 0.6997, 0.07644, 0.6863, 0.137, 0.5793, 0.1125, 0.6997, 0.07644, 0.7902, 0.08937, 0.7866, 0.1564, 0.6863, 0.137, 0.7902, 0.08937, 0.883, 0.09081, 0.9167, 0.1297, 0.7866, 0.1564, 0.883, 0.09081, 0.9762, 0.08814, 0.9788, 0.1681, 0.9167, 0.1297])
me_cube_002.materials.append(mat_material_003)
me_cube_002.use_remesh_preserve_volume = False
me_cube_002.use_remesh_preserve_attributes = False
me_cube_002.use_mirror_vertex_groups = False
me_cube_002.update()
me_cube_001 = bpy.data.meshes.new('Cube.001')
me_cube_001.from_pydata([(-10.0, -15.0, -15.0), (-10.0, 15.0, -15.0), (-10.0, -15.0, 15.0), (-10.0, 15.0, 15.0), (-10.0, -12.86, 15.0), (-10.0, -10.71, 15.0), (-10.0, -8.571, 15.0), (-10.0, -6.429, 15.0), (-10.0, -4.286, 15.0), (-10.0, -2.143, 15.0), (-10.0, -4.47e-07, 15.0), (-10.0, 2.143, 15.0), (-10.0, 4.286, 15.0), (-10.0, 6.429, 15.0), (-10.0, 8.571, 15.0), (-10.0, 10.71, 15.0), (-10.0, 12.86, 15.0), (-10.0, 12.86, -15.0), (-10.0, 10.71, -15.0), (-10.0, 8.571, -15.0), (-10.0, 6.429, -15.0), (-10.0, 4.286, -15.0), (-10.0, 2.143, -15.0), (-10.0, 4.47e-07, -15.0), (-10.0, -2.143, -15.0), (-10.0, -4.286, -15.0), (-10.0, -6.429, -15.0), (-10.0, -8.571, -15.0), (-10.0, -10.71, -15.0), (-10.0, -12.86, -15.0), (-10.0, -15.0, -12.5), (-10.0, -15.0, -10.0), (-10.0, -15.0, -7.5), (-10.0, -15.0, -5.0), (-10.0, -15.0, -2.5), (-10.0, -15.0, 1.118e-06), (-10.0, -15.0, 2.5), (-10.0, -15.0, 5.0), (-10.0, -15.0, 7.5), (-10.0, -15.0, 10.0), (-10.0, -15.0, 12.5), (-10.0, 15.0, 12.5), (-10.0, 15.0, 10.0), (-10.0, 15.0, 7.5), (-10.0, 15.0, 5.0), (-10.0, 15.0, 2.5), (-10.0, 15.0, -1.118e-06), (-10.0, 15.0, -2.5), (-10.0, 15.0, -5.0), (-10.0, 15.0, -7.5), (-10.0, 15.0, -10.0), (-10.0, 15.0, -12.5), (-10.0, -12.86, 12.5), (-10.0, -12.86, 10.0), (-10.0, -12.86, 7.5), (-10.0, -12.86, 5.0), (-10.0, -12.86, 2.5), (-10.0, -12.86, -1.118e-06), (-10.0, -12.86, -2.5), (-10.0, -12.86, -5.0), (-10.0, -12.86, -7.5), (-10.0, -12.86, -10.0), (-10.0, -12.86, -12.5), (-10.0, -10.71, 12.5), (-10.0, -10.71, 10.0), (-10.0, -10.71, 7.5), (-10.0, -10.71, 5.0), (-10.0, -10.71, 2.5), (-10.0, -10.71, -1.118e-06), (-10.22, -10.77, -2.5), (-10.03, -10.71, -5.0), (-10.0, -10.71, -7.5), (-10.0, -10.71, -10.0), (-10.0, -10.71, -12.5), (-10.0, -8.571, 12.5), (-10.0, -8.571, 10.0), (-10.0, -8.571, 7.5), (-10.01, -8.571, 5.0), (-10.51, -8.571, 2.5), (-10.05, -8.588, -1.118e-06), (-11.45, -9.802, -2.5), (-10.69, -9.023, -5.0), (-10.0, -9.649, -8.379), (-10.0, -8.571, -10.0), (-10.0, -8.571, -12.5), (-10.0, -6.429, 12.5), (-10.0, -6.429, 10.0), (-10.0, -6.429, 7.5), (-10.57, -6.429, 5.0), (-12.37, -8.142, 2.5), (-12.14, -9.072, -1.118e-06), (-12.05, -8.167, -2.5), (-11.66, -9.552, -3.128), (-10.25, -6.514, -8.266), (-10.01, -6.429, -10.0), (-10.0, -6.429, -12.5), (-10.0, -4.286, 12.5), (-10.0, -4.286, 10.0), (-10.6, -4.814, 8.223), (-11.69, -6.333, 4.858), (-13.12, -7.597, 4.439), (-12.87, -9.142, -0.4821), (-12.86, -8.907, -1.337), (-11.07, -4.286, -7.5), (-10.2, -4.286, -10.0), (-10.0, -4.286, -12.5), (-10.0, -2.143, 12.5), (-10.15, -2.242, 10.0), (-11.25, -3.411, 8.748), (-13.48, -2.001, 10.43), (-11.97, -0.5559, -4.609), (-12.97, -0.1995, -6.403), (-11.45, -2.726, -6.962), (-10.01, -2.143, -10.0), (-10.0, -2.143, -12.5), (-10.09, -0.0467, 12.5), (-11.3, -0.4711, 10.66), (-12.72, -0.2391, 10.37), (-13.51, -0.8553, 10.2), (-11.95, 0.4254, -1.276), (-11.32, 7.451e-08, -2.543), (-10.96, 0.212, -5.428), (-10.02, 0.006341, -7.5), (-10.0, 2.98e-07, -10.0), (-10.0, 3.725e-07, -12.5), (-10.02, 2.143, 12.5), (-12.61, 1.342, 11.15), (-13.43, 1.287, 11.66), (-13.62, 3.755, -1.013), (-12.33, 2.782, -1.002), (-10.65, 2.143, -2.5), (-10.0, 2.143, -5.0), (-10.0, 2.143, -7.5), (-10.0, 2.143, -10.0), (-10.0, 2.143, -12.5), (-10.09, 4.017, 11.67), (-11.04, 3.864, 10.36), (-11.9, 8.542, 7.211), (-11.71, 8.562, 4.461), (-10.72, 5.351, 2.5), (-10.96, 4.327, -0.1149), (-10.0, 4.286, -2.5), (-10.0, 4.286, -5.0), (-10.0, 4.286, -7.5), (-10.0, 4.286, -10.0), (-10.0, 4.286, -12.5), (-10.0, 6.038, 11.99), (-11.41, 7.357, 9.511), (-11.25, 7.209, 8.379), (-10.78, 7.83, 5.0), (-10.25, 6.608, 2.5), (-10.0, 6.429, -1.118e-06), (-10.0, 6.429, -2.5), (-10.0, 6.429, -5.0), (-10.0, 6.429, -7.5), (-10.0, 6.429, -10.0), (-10.0, 6.429, -12.5), (-10.66, 9.06, 12.22), (-10.7, 8.571, 10.0), (-10.0, 8.571, 7.5), (-10.0, 8.571, 5.0), (-10.0, 8.571, 2.5), (-10.0, 8.571, -1.118e-06), (-10.0, 8.571, -2.5), (-10.0, 8.571, -5.0), (-10.0, 8.571, -7.5), (-10.0, 8.571, -10.0), (-10.0, 8.571, -12.5), (-10.0, 11.57, 13.48), (-10.0, 10.27, 10.98), (-10.0, 10.71, 7.5), (-10.0, 10.71, 5.0), (-10.0, 10.71, 2.5), (-10.0, 10.71, -1.118e-06), (-10.0, 10.71, -2.5), (-10.0, 10.71, -5.0), (-10.0, 10.71, -7.5), (-10.0, 10.71, -10.0), (-10.0, 10.71, -12.5), (-10.0, 12.86, 12.5), (-10.0, 12.86, 10.0), (-10.0, 12.86, 7.5), (-10.0, 12.86, 5.0), (-10.0, 12.86, 2.5), (-10.0, 12.86, -1.118e-06), (-10.0, 12.86, -2.5), (-10.0, 12.86, -5.0), (-10.0, 12.86, -7.5), (-10.0, 12.86, -10.0), (-10.0, 12.86, -12.5)], [], [(189, 51, 1, 17), (30, 62, 29, 0), (62, 73, 28, 29), (73, 84, 27, 28), (84, 95, 26, 27), (95, 105, 25, 26), (105, 114, 24, 25), (114, 124, 23, 24), (124, 134, 22, 23), (134, 145, 21, 22), (145, 156, 20, 21), (156, 167, 19, 20), (167, 178, 18, 19), (178, 189, 17, 18), (15, 16, 179, 168), (168, 179, 180, 169), (169, 180, 181, 170), (170, 181, 182, 171), (171, 182, 183, 172), (172, 183, 184, 173), (173, 184, 185, 174), (174, 185, 186, 175), (175, 186, 187, 176), (176, 187, 188, 177), (177, 188, 189, 178), (14, 15, 168, 157), (158, 169, 170, 159), (159, 170, 171, 160), (160, 171, 172, 161), (161, 172, 173, 162), (162, 173, 174, 163), (163, 174, 175, 164), (164, 175, 176, 165), (165, 176, 177, 166), (166, 177, 178, 167), (13, 14, 157, 146), (147, 158, 159, 148), (148, 159, 160, 149), (149, 160, 161, 150), (150, 161, 162, 151), (151, 162, 163, 152), (152, 163, 164, 153), (153, 164, 165, 154), (154, 165, 166, 155), (155, 166, 167, 156), (12, 13, 146, 135), (137, 148, 149, 138), (138, 149, 150, 139), (139, 150, 151, 140), (140, 151, 152, 141), (141, 152, 153, 142), (142, 153, 154, 143), (143, 154, 155, 144), (144, 155, 156, 145), (11, 12, 135, 125), (125, 135, 136, 126), (128, 139, 140, 129), (129, 140, 141, 130), (130, 141, 142, 131), (131, 142, 143, 132), (132, 143, 144, 133), (133, 144, 145, 134), (10, 11, 125, 115), (115, 125, 126, 116), (116, 126, 127, 117), (119, 129, 130, 120), (120, 130, 131, 121), (121, 131, 132, 122), (122, 132, 133, 123), (123, 133, 134, 124), (9, 10, 115, 106), (106, 115, 116, 107), (107, 116, 117, 108), (108, 117, 118, 109), (110, 120, 121, 111), (111, 121, 122, 112), (112, 122, 123, 113), (113, 123, 124, 114), (8, 9, 106, 96), (96, 106, 107, 97), (97, 107, 108, 98), (103, 112, 113, 104), (104, 113, 114, 105), (7, 8, 96, 85), (85, 96, 97, 86), (86, 97, 98, 87), (87, 98, 99, 88), (88, 99, 100, 89), (90, 101, 102, 91), (93, 103, 104, 94), (94, 104, 105, 95), (6, 7, 85, 74), (74, 85, 86, 75), (75, 86, 87, 76), (76, 87, 88, 77), (77, 88, 89, 78), (78, 89, 90, 79), (79, 90, 91, 80), (80, 91, 92, 81), (82, 93, 94, 83), (83, 94, 95, 84), (5, 6, 74, 63), (63, 74, 75, 64), (64, 75, 76, 65), (65, 76, 77, 66), (66, 77, 78, 67), (67, 78, 79, 68), (68, 79, 80, 69), (69, 80, 81, 70), (70, 81, 82, 71), (71, 82, 83, 72), (72, 83, 84, 73), (4, 5, 63, 52), (52, 63, 64, 53), (53, 64, 65, 54), (54, 65, 66, 55), (55, 66, 67, 56), (56, 67, 68, 57), (57, 68, 69, 58), (58, 69, 70, 59), (59, 70, 71, 60), (60, 71, 72, 61), (61, 72, 73, 62), (2, 4, 52, 40), (40, 52, 53, 39), (39, 53, 54, 38), (38, 54, 55, 37), (37, 55, 56, 36), (36, 56, 57, 35), (35, 57, 58, 34), (34, 58, 59, 33), (33, 59, 60, 32), (32, 60, 61, 31), (31, 61, 62, 30), (16, 3, 41, 179), (179, 41, 42, 180), (180, 42, 43, 181), (181, 43, 44, 182), (182, 44, 45, 183), (183, 45, 46, 184), (184, 46, 47, 185), (185, 47, 48, 186), (186, 48, 49, 187), (187, 49, 50, 188), (188, 50, 51, 189)])
me_cube_001.polygons.foreach_set('use_smooth', [True] * 145)
_uv = me_cube_001.uv_layers.new(name='UVMap')
_uv.uv.foreach_set('vector', [0.07521, 0.09007, 0.00477, 0.09, 0.004853, 0.007821, 0.07529, 0.007892, 0.991, 0.08996, 0.9206, 0.0901, 0.9205, 0.00796, 0.9909, 0.00782, 0.9206, 0.0901, 0.8502, 0.09024, 0.8501, 0.008098, 0.9205, 0.00796, 0.8502, 0.09024, 0.7798, 0.09038, 0.7797, 0.008231, 0.8501, 0.008098, 0.7798, 0.09038, 0.7094, 0.09052, 0.7092, 0.008347, 0.7797, 0.008231, 0.7094, 0.09052, 0.6388, 0.09066, 0.6388, 0.008406, 0.7092, 0.008347, 0.6388, 0.09066, 0.5683, 0.09059, 0.5684, 0.008371, 0.6388, 0.008406, 0.5683, 0.09059, 0.4979, 0.09051, 0.4979, 0.008312, 0.5684, 0.008371, 0.4979, 0.09051, 0.4274, 0.09043, 0.4275, 0.008246, 0.4979, 0.008312, 0.4274, 0.09043, 0.357, 0.09036, 0.357, 0.008176, 0.4275, 0.008246, 0.357, 0.09036, 0.2865, 0.09029, 0.2866, 0.008106, 0.357, 0.008176, 0.2865, 0.09029, 0.2161, 0.09021, 0.2162, 0.008035, 0.2866, 0.008106, 0.2161, 0.09021, 0.1456, 0.09014, 0.1457, 0.007963, 0.2162, 0.008035, 0.1456, 0.09014, 0.07521, 0.09007, 0.07529, 0.007892, 0.1457, 0.007963, 0.1447, 0.9941, 0.07428, 0.994, 0.07437, 0.9119, 0.1167, 0.944, 0.1167, 0.944, 0.07437, 0.9119, 0.07445, 0.8297, 0.1593, 0.8619, 0.1593, 0.8619, 0.07445, 0.8297, 0.07454, 0.7475, 0.145, 0.7476, 0.145, 0.7476, 0.07454, 0.7475, 0.07462, 0.6653, 0.1451, 0.6654, 0.1451, 0.6654, 0.07462, 0.6653, 0.0747, 0.5831, 0.1451, 0.5832, 0.1451, 0.5832, 0.0747, 0.5831, 0.07479, 0.501, 0.1452, 0.501, 0.1452, 0.501, 0.07479, 0.501, 0.07487, 0.4188, 0.1453, 0.4189, 0.1453, 0.4189, 0.07487, 0.4188, 0.07496, 0.3366, 0.1454, 0.3367, 0.1454, 0.3367, 0.07496, 0.3366, 0.07504, 0.2544, 0.1455, 0.2545, 0.1455, 0.2545, 0.07504, 0.2544, 0.07512, 0.1722, 0.1456, 0.1723, 0.1456, 0.1723, 0.07512, 0.1722, 0.07521, 0.09007, 0.1456, 0.09014, 0.2018, 0.9937, 0.1469, 0.9937, 0.1196, 0.9458, 0.1823, 0.913, 0.2153, 0.8243, 0.1606, 0.8626, 0.1474, 0.749, 0.2168, 0.749, 0.2154, 0.7476, 0.145, 0.7476, 0.1451, 0.6654, 0.2155, 0.6655, 0.2155, 0.6655, 0.1451, 0.6654, 0.1451, 0.5832, 0.2156, 0.5833, 0.2156, 0.5833, 0.1451, 0.5832, 0.1452, 0.501, 0.2157, 0.5011, 0.2157, 0.5011, 0.1452, 0.501, 0.1453, 0.4189, 0.2157, 0.4189, 0.2157, 0.4189, 0.1453, 0.4189, 0.1454, 0.3367, 0.2158, 0.3367, 0.2158, 0.3367, 0.1454, 0.3367, 0.1455, 0.2545, 0.2159, 0.2546, 0.2159, 0.2546, 0.1455, 0.2545, 0.1456, 0.1723, 0.216, 0.1724, 0.216, 0.1724, 0.1456, 0.1723, 0.1456, 0.09014, 0.2161, 0.09021, 0.2727, 0.9937, 0.2018, 0.9937, 0.1823, 0.913, 0.2781, 0.8949, 0.2628, 0.818, 0.2153, 0.8243, 0.2168, 0.749, 0.2629, 0.7837, 0.2629, 0.7837, 0.2168, 0.749, 0.2174, 0.6654, 0.2598, 0.6664, 0.2598, 0.6664, 0.2174, 0.6654, 0.2177, 0.5835, 0.2814, 0.5816, 0.2814, 0.5816, 0.2177, 0.5835, 0.2175, 0.5027, 0.2879, 0.502, 0.2861, 0.5012, 0.2157, 0.5011, 0.2157, 0.4189, 0.2862, 0.419, 0.2862, 0.419, 0.2157, 0.4189, 0.2158, 0.3367, 0.2863, 0.3368, 0.2863, 0.3368, 0.2158, 0.3367, 0.2159, 0.2546, 0.2864, 0.2546, 0.2864, 0.2546, 0.2159, 0.2546, 0.216, 0.1724, 0.2864, 0.1725, 0.2864, 0.1725, 0.216, 0.1724, 0.2161, 0.09021, 0.2865, 0.09029, 0.3393, 0.9937, 0.2727, 0.9937, 0.2781, 0.8949, 0.365, 0.8838, 0.3022, 0.7459, 0.2629, 0.7837, 0.2598, 0.6664, 0.3037, 0.6574, 0.3037, 0.6574, 0.2598, 0.6664, 0.2814, 0.5816, 0.3267, 0.5832, 0.3267, 0.5832, 0.2814, 0.5816, 0.2879, 0.502, 0.3606, 0.5016, 0.3606, 0.5016, 0.2879, 0.502, 0.2882, 0.42, 0.3582, 0.4203, 0.3566, 0.4191, 0.2862, 0.419, 0.2863, 0.3368, 0.3567, 0.3369, 0.3567, 0.3369, 0.2863, 0.3368, 0.2864, 0.2546, 0.3568, 0.2547, 0.3568, 0.2547, 0.2864, 0.2546, 0.2864, 0.1725, 0.3569, 0.1725, 0.3569, 0.1725, 0.2864, 0.1725, 0.2865, 0.09029, 0.357, 0.09036, 0.4169, 0.9937, 0.3393, 0.9937, 0.365, 0.8838, 0.4133, 0.9107, 0.4133, 0.9107, 0.365, 0.8838, 0.3637, 0.8169, 0.4254, 0.847, 0.4886, 0.5433, 0.3267, 0.5832, 0.3606, 0.5016, 0.4365, 0.4992, 0.4365, 0.4992, 0.3606, 0.5016, 0.3582, 0.4203, 0.4295, 0.4136, 0.4295, 0.4136, 0.3582, 0.4203, 0.3582, 0.3378, 0.4285, 0.3375, 0.4271, 0.337, 0.3567, 0.3369, 0.3568, 0.2547, 0.4272, 0.2548, 0.4272, 0.2548, 0.3568, 0.2547, 0.3569, 0.1725, 0.4273, 0.1726, 0.4273, 0.1726, 0.3569, 0.1725, 0.357, 0.09036, 0.4274, 0.09043, 0.4881, 0.9937, 0.4169, 0.9937, 0.4133, 0.9107, 0.4888, 0.9113, 0.4888, 0.9113, 0.4133, 0.9107, 0.4254, 0.847, 0.4923, 0.8381, 0.4923, 0.8381, 0.4254, 0.847, 0.4115, 0.7841, 0.4851, 0.7838, 0.5049, 0.4664, 0.4365, 0.4992, 0.4295, 0.4136, 0.504, 0.4074, 0.504, 0.4074, 0.4295, 0.4136, 0.4285, 0.3375, 0.5014, 0.337, 0.5014, 0.337, 0.4285, 0.3375, 0.4286, 0.2557, 0.4986, 0.255, 0.4975, 0.2549, 0.4272, 0.2548, 0.4273, 0.1726, 0.4978, 0.1727, 0.4978, 0.1727, 0.4273, 0.1726, 0.4274, 0.09043, 0.4979, 0.09051, 0.5689, 0.9937, 0.4881, 0.9937, 0.4888, 0.9113, 0.5683, 0.9095, 0.5683, 0.9095, 0.4888, 0.9113, 0.4923, 0.8381, 0.5681, 0.829, 0.5681, 0.829, 0.4923, 0.8381, 0.4851, 0.7838, 0.594, 0.7779, 0.594, 0.7779, 0.4851, 0.7838, 0.4852, 0.7511, 0.5485, 0.7123, 0.54, 0.3814, 0.504, 0.4074, 0.5014, 0.337, 0.5745, 0.3507, 0.5745, 0.3507, 0.5014, 0.337, 0.4986, 0.255, 0.5728, 0.2919, 0.5728, 0.2919, 0.4986, 0.255, 0.5005, 0.1739, 0.5684, 0.1741, 0.5682, 0.1728, 0.4978, 0.1727, 0.4979, 0.09051, 0.5683, 0.09059, 0.6408, 0.9943, 0.5704, 0.9944, 0.5702, 0.9123, 0.6406, 0.9121, 0.6385, 0.9095, 0.5683, 0.9095, 0.5681, 0.829, 0.64, 0.8271, 0.64, 0.8271, 0.5681, 0.829, 0.594, 0.7779, 0.6561, 0.7697, 0.6351, 0.2681, 0.5728, 0.2919, 0.5684, 0.1741, 0.6393, 0.1747, 0.6389, 0.1732, 0.5682, 0.1728, 0.5683, 0.09059, 0.6388, 0.09066, 0.7112, 0.9941, 0.6408, 0.9943, 0.6406, 0.9121, 0.7111, 0.912, 0.7111, 0.912, 0.6406, 0.9121, 0.6405, 0.83, 0.7109, 0.8298, 0.7122, 0.8269, 0.64, 0.8271, 0.6561, 0.7697, 0.7127, 0.7488, 0.7127, 0.7488, 0.6561, 0.7697, 0.6499, 0.6439, 0.7137, 0.6651, 0.7137, 0.6651, 0.6499, 0.6439, 0.6538, 0.5968, 0.7143, 0.578, 0.7164, 0.5013, 0.6865, 0.4898, 0.6819, 0.4579, 0.7059, 0.4052, 0.711, 0.2361, 0.6351, 0.2681, 0.6393, 0.1747, 0.7088, 0.1747, 0.7096, 0.1727, 0.6389, 0.1732, 0.6388, 0.09066, 0.7094, 0.09052, 0.7816, 0.994, 0.7112, 0.9941, 0.7111, 0.912, 0.7815, 0.9118, 0.7815, 0.9118, 0.7111, 0.912, 0.7109, 0.8298, 0.7813, 0.8297, 0.7803, 0.827, 0.7122, 0.8269, 0.7127, 0.7488, 0.7787, 0.747, 0.7787, 0.747, 0.7127, 0.7488, 0.7137, 0.6651, 0.7789, 0.6638, 0.7789, 0.6638, 0.7137, 0.6651, 0.7143, 0.578, 0.7794, 0.5803, 0.7794, 0.5803, 0.7143, 0.578, 0.7164, 0.5013, 0.7819, 0.4999, 0.7819, 0.4999, 0.7164, 0.5013, 0.7059, 0.4052, 0.7873, 0.4152, 0.7873, 0.4152, 0.7059, 0.4052, 0.7617, 0.3879, 0.7838, 0.3113, 0.8132, 0.2247, 0.711, 0.2361, 0.7088, 0.1747, 0.7792, 0.1732, 0.78, 0.1725, 0.7096, 0.1727, 0.7094, 0.09052, 0.7798, 0.09038, 0.852, 0.9938, 0.7816, 0.994, 0.7815, 0.9118, 0.8519, 0.9117, 0.8519, 0.9117, 0.7815, 0.9118, 0.7813, 0.8297, 0.8517, 0.8296, 0.8517, 0.8296, 0.7813, 0.8297, 0.7811, 0.7476, 0.8515, 0.7474, 0.8515, 0.7474, 0.7811, 0.7476, 0.781, 0.6654, 0.8514, 0.6653, 0.8485, 0.6624, 0.7789, 0.6638, 0.7794, 0.5803, 0.8491, 0.5826, 0.8491, 0.5826, 0.7794, 0.5803, 0.7819, 0.4999, 0.8482, 0.499, 0.8482, 0.499, 0.7819, 0.4999, 0.7873, 0.4152, 0.8497, 0.4168, 0.8497, 0.4168, 0.7873, 0.4152, 0.7838, 0.3113, 0.8491, 0.3376, 0.8491, 0.3376, 0.7838, 0.3113, 0.8136, 0.2267, 0.8482, 0.2544, 0.8506, 0.2545, 0.8155, 0.2257, 0.78, 0.1725, 0.8504, 0.1724, 0.8504, 0.1724, 0.78, 0.1725, 0.7798, 0.09038, 0.8502, 0.09024, 0.9224, 0.9937, 0.852, 0.9938, 0.8519, 0.9117, 0.9223, 0.9116, 0.9223, 0.9116, 0.8519, 0.9117, 0.8517, 0.8296, 0.9221, 0.8294, 0.9221, 0.8294, 0.8517, 0.8296, 0.8515, 0.7474, 0.922, 0.7473, 0.922, 0.7473, 0.8515, 0.7474, 0.8514, 0.6653, 0.9218, 0.6651, 0.9218, 0.6651, 0.8514, 0.6653, 0.8512, 0.5831, 0.9216, 0.583, 0.9216, 0.583, 0.8512, 0.5831, 0.851, 0.501, 0.9215, 0.5008, 0.9191, 0.4988, 0.8482, 0.499, 0.8497, 0.4168, 0.9191, 0.4187, 0.9191, 0.4187, 0.8497, 0.4168, 0.8491, 0.3376, 0.9191, 0.3379, 0.9211, 0.3365, 0.8507, 0.3367, 0.8506, 0.2545, 0.921, 0.2544, 0.921, 0.2544, 0.8506, 0.2545, 0.8504, 0.1724, 0.9208, 0.1723, 0.9208, 0.1723, 0.8504, 0.1724, 0.8502, 0.09024, 0.9206, 0.0901, 0.9929, 0.9936, 0.9224, 0.9937, 0.9223, 0.9116, 0.9927, 0.9114, 0.9927, 0.9114, 0.9223, 0.9116, 0.9221, 0.8294, 0.9925, 0.8293, 0.9925, 0.8293, 0.9221, 0.8294, 0.922, 0.7473, 0.9924, 0.7471, 0.9924, 0.7471, 0.922, 0.7473, 0.9218, 0.6651, 0.9922, 0.665, 0.9922, 0.665, 0.9218, 0.6651, 0.9216, 0.583, 0.992, 0.5828, 0.992, 0.5828, 0.9216, 0.583, 0.9215, 0.5008, 0.9919, 0.5007, 0.9919, 0.5007, 0.9215, 0.5008, 0.9213, 0.4187, 0.9917, 0.4185, 0.9917, 0.4185, 0.9213, 0.4187, 0.9211, 0.3365, 0.9915, 0.3364, 0.9915, 0.3364, 0.9211, 0.3365, 0.921, 0.2544, 0.9914, 0.2543, 0.9914, 0.2543, 0.921, 0.2544, 0.9208, 0.1723, 0.9912, 0.1721, 0.9912, 0.1721, 0.9208, 0.1723, 0.9206, 0.0901, 0.991, 0.08996, 0.07428, 0.994, 0.003845, 0.994, 0.00393, 0.9118, 0.07437, 0.9119, 0.07437, 0.9119, 0.00393, 0.9118, 0.004014, 0.8296, 0.07445, 0.8297, 0.07445, 0.8297, 0.004014, 0.8296, 0.004098, 0.7474, 0.07454, 0.7475, 0.07454, 0.7475, 0.004098, 0.7474, 0.004182, 0.6652, 0.07462, 0.6653, 0.07462, 0.6653, 0.004182, 0.6652, 0.004266, 0.5831, 0.0747, 0.5831, 0.0747, 0.5831, 0.004266, 0.5831, 0.00435, 0.5009, 0.07479, 0.501, 0.07479, 0.501, 0.00435, 0.5009, 0.004434, 0.4187, 0.07487, 0.4188, 0.07487, 0.4188, 0.004434, 0.4187, 0.004518, 0.3365, 0.07496, 0.3366, 0.07496, 0.3366, 0.004518, 0.3365, 0.004602, 0.2544, 0.07504, 0.2544, 0.07504, 0.2544, 0.004602, 0.2544, 0.004686, 0.1722, 0.07512, 0.1722, 0.07512, 0.1722, 0.004686, 0.1722, 0.00477, 0.09, 0.07521, 0.09007])
me_cube_001.materials.append(mat_material_001)
me_cube_001.use_remesh_preserve_volume = False
me_cube_001.use_remesh_preserve_attributes = False
me_cube_001.use_mirror_vertex_groups = False
me_cube_001.update()
me_cube = bpy.data.meshes.new('Cube')
me_cube.from_pydata([(-9.7, -2.143, 15.0), (-9.7, -4.47e-07, 15.0), (-9.7, 2.143, 15.0), (-9.7, 4.286, 15.0), (-9.7, 6.429, 15.0), (-9.7, 8.571, 15.0), (-9.7, 10.71, 15.0), (-9.7, 12.86, 15.0), (-9.7, -12.86, 7.5), (-9.7, -12.86, 5.0), (-9.7, -12.86, 2.5), (-9.7, -12.86, -1.118e-06), (-9.7, -12.86, -2.5), (-9.7, -12.86, -5.0), (-9.7, -12.86, -7.5), (-9.7, -12.86, -10.0), (-9.7, -10.71, 10.0), (-9.7, -10.71, 7.5), (-9.7, -10.71, 5.0), (-9.7, -10.71, 2.5), (-9.7, -10.71, -1.118e-06), (-9.7, -10.71, -2.5), (-9.7, -10.71, -5.0), (-9.7, -10.71, -7.5), (-9.7, -10.71, -10.0), (-9.7, -8.571, 10.0), (-9.7, -8.571, 7.5), (-9.7, -8.571, 5.0), (-9.7, -8.571, 2.5), (-9.7, -8.571, -1.118e-06), (-9.7, -8.571, -2.5), (-9.7, -8.571, -5.0), (-9.7, -9.649, -8.379), (-9.7, -8.571, -10.0), (-9.7, -8.571, -12.5), (-9.7, -6.429, 12.5), (-9.7, -6.429, 10.0), (-9.7, -6.429, 7.5), (-9.7, -6.429, 5.0), (-9.7, -6.429, 2.5), (-9.7, -6.429, -1.118e-06), (-9.7, -6.429, -2.5), (-9.7, -8.13, -3.128), (-9.7, -6.514, -8.266), (-9.7, -6.429, -10.0), (-9.7, -6.429, -12.5), (-9.7, -4.286, 12.5), (-9.7, -4.286, 10.0), (-9.7, -4.286, 7.5), (-9.7, -5.08, 4.858), (-9.7, -4.796, 3.237), (-9.7, -5.222, -0.4821), (-9.7, -4.598, -1.337), (-9.7, -4.286, -7.5), (-9.7, -4.286, -10.0), (-9.7, -4.286, -12.5), (-9.7, -2.143, 12.5), (-9.7, -2.143, 10.0), (-9.7, -3.022, 8.181), (-9.7, -1.973, 6.163), (-9.7, -1.462, -3.805), (-9.7, -2.143, -5.0), (-9.7, -2.879, -6.961), (-9.7, -2.143, -10.0), (-9.7, -2.143, -12.5), (-9.7, -3.725e-07, 12.5), (-9.7, -2.98e-07, 10.0), (-9.7, -2.235e-07, 7.5), (-9.7, -0.7657, 5.312), (-9.7, 0.4254, -1.276), (-9.7, 7.451e-08, -2.5), (-9.7, 1.49e-07, -5.0), (-9.7, 2.235e-07, -7.5), (-9.7, 2.98e-07, -10.0), (-9.7, 3.725e-07, -12.5), (-9.7, 2.143, 12.5), (-9.7, 1.491, 9.092), (-9.648, 1.311, 7.777), (-9.7, 2.455, 1.366), (-9.7, 2.143, -1.118e-06), (-9.7, 2.143, -2.5), (-9.7, 2.143, -5.0), (-9.7, 2.143, -7.5), (-9.7, 2.143, -10.0), (-9.7, 4.286, 12.5), (-9.7, 3.804, 9.801), (-9.792, 4.662, 7.211), (-9.7, 4.683, 4.461), (-9.7, 4.286, 2.5), (-9.7, 4.286, -1.118e-06), (-9.7, 4.286, -2.5), (-9.7, 4.286, -5.0), (-9.7, 4.286, -7.5), (-9.7, 4.286, -10.0), (-9.7, 6.429, 12.5), (-9.7, 6.429, 10.0), (-9.7, 6.372, 8.379), (-9.7, 6.429, 5.0), (-9.7, 6.429, 2.5), (-9.7, 6.429, -1.118e-06), (-9.7, 6.429, -2.5), (-9.7, 6.429, -5.0), (-9.7, 6.429, -7.5), (-9.7, 8.571, 12.5), (-9.7, 8.571, 10.0), (-9.7, 8.571, 7.5), (-9.7, 8.571, 5.0), (-9.7, 8.571, 2.5), (-9.7, 8.571, -1.118e-06), (-9.7, 8.571, -2.5), (-9.7, 10.71, 12.5), (-9.7, 10.71, 10.0), (-9.7, 10.71, 7.5), (-9.7, 10.71, 5.0), (-9.7, 10.71, 2.5), (-9.7, 10.71, -1.118e-06), (-9.7, 12.86, 12.5), (-9.7, 12.86, 10.0), (9.7, -10.71, -2.5), (9.7, -10.71, -5.0), (9.7, -10.71, -7.5), (9.7, -10.71, -10.0), (9.7, -8.571, 5.0), (9.7, -8.571, 2.5), (9.7, -8.571, -1.118e-06), (9.7, -8.571, -2.5), (9.7, -8.571, -5.0), (9.7, -9.649, -8.379), (9.7, -8.571, -10.0), (9.7, -6.429, 10.0), (9.7, -6.429, 7.5), (9.7, -6.429, 5.0), (9.7, -6.429, 2.5), (9.7, -6.429, -1.118e-06), (9.7, -6.429, -2.5), (9.7, -8.13, -3.128), (9.7, -6.514, -8.266), (9.7, -6.429, -10.0), (9.7, -4.286, 10.0), (9.7, -4.286, 7.5), (9.7, -5.08, 4.858), (9.7, -4.796, 3.237), (9.7, -5.222, -0.4821), (9.7, -4.598, -1.337), (9.7, -4.286, -7.5), (9.7, -4.286, -10.0), (9.7, -2.143, 10.0), (9.7, -3.022, 8.181), (9.7, -1.973, 6.163), (9.7, -1.462, -3.805), (9.7, -2.143, -5.0), (9.7, -2.879, -6.961), (9.7, -2.143, -10.0), (9.7, -3.725e-07, 12.5), (9.7, -2.98e-07, 10.0), (9.7, -2.235e-07, 7.5), (9.7, -0.7657, 5.312), (9.7, 0.4254, -1.276), (9.7, 7.451e-08, -2.5), (9.7, 1.49e-07, -5.0), (9.7, 2.235e-07, -7.5), (9.7, 2.98e-07, -10.0), (9.7, 2.143, 12.5), (9.7, 1.491, 9.092), (9.752, 1.311, 7.777), (9.7, 2.455, 1.366), (9.7, 2.143, -1.118e-06), (9.7, 2.143, -2.5), (9.7, 2.143, -5.0), (9.7, 4.286, 12.5), (9.7, 3.804, 9.801), (9.608, 4.662, 7.211), (9.7, 4.683, 4.461), (9.7, 4.286, 2.5), (9.7, 4.286, -1.118e-06), (9.7, 4.286, -2.5), (9.7, 6.429, 12.5), (9.7, 6.429, 10.0), (9.7, 6.372, 8.379), (9.7, 6.429, 5.0), (9.7, 6.429, 2.5), (9.7, 6.429, -1.118e-06), (9.7, 8.571, 12.5), (9.7, 8.571, 10.0), (9.7, 8.571, 7.5), (9.7, 8.571, 5.0)], [], [(6, 7, 116, 110), (110, 116, 117, 111), (5, 6, 110, 103), (103, 110, 111, 104), (104, 111, 112, 105), (105, 112, 113, 106), (106, 113, 114, 107), (107, 114, 115, 108), (4, 5, 103, 94), (94, 103, 104, 95), (95, 104, 105, 96), (96, 105, 106, 97), (97, 106, 107, 98), (98, 107, 108, 99), (99, 108, 109, 100), (3, 4, 94, 84), (84, 94, 95, 85), (86, 96, 97, 87), (87, 97, 98, 88), (88, 98, 99, 89), (89, 99, 100, 90), (90, 100, 101, 91), (91, 101, 102, 92), (2, 3, 84, 75), (75, 84, 85, 76), (78, 88, 89, 79), (79, 89, 90, 80), (80, 90, 91, 81), (81, 91, 92, 82), (82, 92, 93, 83), (1, 2, 75, 65), (65, 75, 76, 66), (66, 76, 77, 67), (69, 79, 80, 70), (70, 80, 81, 71), (71, 81, 82, 72), (72, 82, 83, 73), (0, 1, 65, 56), (56, 65, 66, 57), (57, 66, 67, 58), (58, 67, 68, 59), (60, 70, 71, 61), (61, 71, 72, 62), (62, 72, 73, 63), (63, 73, 74, 64), (46, 56, 57, 47), (47, 57, 58, 48), (53, 62, 63, 54), (54, 63, 64, 55), (35, 46, 47, 36), (36, 47, 48, 37), (37, 48, 49, 38), (38, 49, 50, 39), (40, 51, 52, 41), (43, 53, 54, 44), (44, 54, 55, 45), (25, 36, 37, 26), (26, 37, 38, 27), (27, 38, 39, 28), (28, 39, 40, 29), (29, 40, 41, 30), (30, 41, 42, 31), (32, 43, 44, 33), (33, 44, 45, 34), (16, 25, 26, 17), (17, 26, 27, 18), (18, 27, 28, 19), (19, 28, 29, 20), (20, 29, 30, 21), (21, 30, 31, 22), (22, 31, 32, 23), (23, 32, 33, 24), (8, 17, 18, 9), (9, 18, 19, 10), (10, 19, 20, 11), (11, 20, 21, 12), (12, 21, 22, 13), (13, 22, 23, 14), (14, 23, 24, 15), (176, 177, 183, 182), (177, 178, 184, 183), (178, 179, 185, 184), (169, 170, 177, 176), (171, 172, 179, 178), (172, 173, 180, 179), (173, 174, 181, 180), (162, 163, 170, 169), (165, 166, 174, 173), (166, 167, 175, 174), (153, 154, 163, 162), (154, 155, 164, 163), (157, 158, 167, 166), (158, 159, 168, 167), (146, 147, 155, 154), (147, 148, 156, 155), (149, 150, 159, 158), (150, 151, 160, 159), (151, 152, 161, 160), (138, 139, 147, 146), (144, 145, 152, 151), (129, 130, 139, 138), (130, 131, 140, 139), (131, 132, 141, 140), (133, 134, 143, 142), (136, 137, 145, 144), (122, 123, 132, 131), (123, 124, 133, 132), (124, 125, 134, 133), (125, 126, 135, 134), (127, 128, 137, 136), (118, 119, 126, 125), (119, 120, 127, 126), (120, 121, 128, 127), (68, 156, 148, 59), (51, 142, 143, 52), (70, 158, 157, 69), (32, 127, 136, 43), (58, 147, 139, 48), (62, 151, 150, 61), (79, 166, 165, 78), (60, 149, 158, 70), (50, 141, 132, 39), (87, 172, 171, 86), (53, 144, 151, 62), (40, 133, 142, 51), (85, 170, 163, 76), (88, 173, 172, 87), (52, 143, 134, 41), (78, 165, 173, 88), (96, 178, 177, 95), (43, 136, 144, 53), (31, 126, 127, 32), (77, 164, 155, 67), (39, 132, 133, 40), (48, 139, 140, 49), (69, 157, 166, 79), (95, 177, 170, 85), (59, 148, 147, 58), (49, 140, 141, 50), (67, 155, 156, 68), (42, 135, 126, 31), (41, 134, 135, 42), (86, 171, 178, 96), (61, 150, 149, 60), (76, 163, 164, 77)])
me_cube.polygons.foreach_set('use_smooth', [True] * 145)
_uv = me_cube.uv_layers.new(name='UVMap')
_uv.uv.foreach_set('vector', [0.4039, 0.0003807, 0.4407, 0.0001667, 0.441, 0.04307, 0.4042, 0.04328, 0.4042, 0.04328, 0.441, 0.04307, 0.4412, 0.08597, 0.4044, 0.08619, 0.3672, 0.000595, 0.4039, 0.0003807, 0.4042, 0.04328, 0.3674, 0.0435, 0.3674, 0.0435, 0.4042, 0.04328, 0.4044, 0.08619, 0.3677, 0.0864, 0.3677, 0.0864, 0.4044, 0.08619, 0.4047, 0.1291, 0.3679, 0.1293, 0.3679, 0.1293, 0.4047, 0.1291, 0.4049, 0.172, 0.3682, 0.1722, 0.3682, 0.1722, 0.4049, 0.172, 0.4052, 0.2149, 0.3684, 0.2151, 0.3684, 0.2151, 0.4052, 0.2149, 0.4054, 0.2578, 0.3687, 0.258, 0.3304, 0.0008097, 0.3672, 0.000595, 0.3674, 0.0435, 0.3307, 0.04371, 0.3307, 0.04371, 0.3674, 0.0435, 0.3677, 0.0864, 0.3309, 0.08661, 0.3309, 0.08661, 0.3677, 0.0864, 0.3679, 0.1293, 0.3301, 0.1144, 0.3301, 0.1144, 0.3679, 0.1293, 0.3682, 0.1722, 0.3314, 0.1724, 0.3314, 0.1724, 0.3682, 0.1722, 0.3684, 0.2151, 0.3316, 0.2153, 0.3316, 0.2153, 0.3684, 0.2151, 0.3687, 0.258, 0.3319, 0.2582, 0.3319, 0.2582, 0.3687, 0.258, 0.3689, 0.3009, 0.3321, 0.3011, 0.2936, 0.001024, 0.3304, 0.0008097, 0.3307, 0.04371, 0.2939, 0.04393, 0.2939, 0.04393, 0.3307, 0.04371, 0.3309, 0.08661, 0.2859, 0.09029, 0.3009, 0.1346, 0.3301, 0.1144, 0.3314, 0.1724, 0.3015, 0.1818, 0.3015, 0.1818, 0.3314, 0.1724, 0.3316, 0.2153, 0.2949, 0.2155, 0.2949, 0.2155, 0.3316, 0.2153, 0.3319, 0.2582, 0.2951, 0.2584, 0.2951, 0.2584, 0.3319, 0.2582, 0.3321, 0.3011, 0.2954, 0.3014, 0.2954, 0.3014, 0.3321, 0.3011, 0.3324, 0.344, 0.2956, 0.3443, 0.2956, 0.3443, 0.3324, 0.344, 0.3326, 0.3869, 0.2959, 0.3872, 0.2569, 0.001238, 0.2936, 0.001024, 0.2939, 0.04393, 0.2571, 0.04414, 0.2571, 0.04414, 0.2939, 0.04393, 0.2859, 0.09029, 0.2462, 0.1027, 0.2635, 0.2352, 0.2949, 0.2155, 0.2951, 0.2584, 0.2583, 0.2587, 0.2583, 0.2587, 0.2951, 0.2584, 0.2954, 0.3014, 0.2586, 0.3016, 0.2586, 0.3016, 0.2954, 0.3014, 0.2956, 0.3443, 0.2588, 0.3445, 0.2588, 0.3445, 0.2956, 0.3443, 0.2959, 0.3872, 0.2591, 0.3874, 0.2591, 0.3874, 0.2959, 0.3872, 0.2961, 0.4301, 0.2593, 0.4303, 0.2201, 0.001451, 0.2569, 0.001238, 0.2571, 0.04414, 0.2203, 0.04436, 0.2203, 0.04436, 0.2571, 0.04414, 0.2462, 0.1027, 0.2206, 0.08726, 0.2206, 0.08726, 0.2462, 0.1027, 0.2433, 0.1253, 0.2208, 0.1302, 0.229, 0.2807, 0.2583, 0.2587, 0.2586, 0.3016, 0.2218, 0.3018, 0.2218, 0.3018, 0.2586, 0.3016, 0.2588, 0.3445, 0.2221, 0.3447, 0.2221, 0.3447, 0.2588, 0.3445, 0.2591, 0.3874, 0.2223, 0.3876, 0.2223, 0.3876, 0.2591, 0.3874, 0.2593, 0.4303, 0.2225, 0.4305, 0.1833, 0.001663, 0.2201, 0.001451, 0.2203, 0.04436, 0.1836, 0.04457, 0.1836, 0.04457, 0.2203, 0.04436, 0.2206, 0.08726, 0.1838, 0.08747, 0.1838, 0.08747, 0.2206, 0.08726, 0.2208, 0.1302, 0.1689, 0.1188, 0.1689, 0.1188, 0.2208, 0.1302, 0.2079, 0.1678, 0.1871, 0.1533, 0.1968, 0.3243, 0.2218, 0.3018, 0.2221, 0.3447, 0.1853, 0.3449, 0.1853, 0.3449, 0.2221, 0.3447, 0.2223, 0.3876, 0.1728, 0.3786, 0.1728, 0.3786, 0.2223, 0.3876, 0.2225, 0.4305, 0.1858, 0.4307, 0.1858, 0.4307, 0.2225, 0.4305, 0.2228, 0.4734, 0.186, 0.4736, 0.1468, 0.04478, 0.1836, 0.04457, 0.1838, 0.08747, 0.147, 0.08768, 0.147, 0.08768, 0.1838, 0.08747, 0.1689, 0.1188, 0.1473, 0.1306, 0.1487, 0.388, 0.1728, 0.3786, 0.1858, 0.4307, 0.149, 0.4309, 0.149, 0.4309, 0.1858, 0.4307, 0.186, 0.4736, 0.1492, 0.4738, 0.11, 0.04499, 0.1468, 0.04478, 0.147, 0.08768, 0.1102, 0.08789, 0.1102, 0.08789, 0.147, 0.08768, 0.1473, 0.1306, 0.1105, 0.1308, 0.1105, 0.1308, 0.1473, 0.1306, 0.1339, 0.176, 0.1107, 0.1737, 0.1107, 0.1737, 0.1339, 0.176, 0.1389, 0.2038, 0.111, 0.2166, 0.1112, 0.2595, 0.132, 0.2677, 0.1428, 0.2823, 0.1115, 0.3024, 0.1106, 0.4014, 0.1487, 0.388, 0.149, 0.4309, 0.1122, 0.4311, 0.1122, 0.4311, 0.149, 0.4309, 0.1492, 0.4738, 0.1125, 0.474, 0.07347, 0.0881, 0.1102, 0.08789, 0.1105, 0.1308, 0.07372, 0.131, 0.07372, 0.131, 0.1105, 0.1308, 0.1107, 0.1737, 0.07396, 0.1739, 0.07396, 0.1739, 0.1107, 0.1737, 0.111, 0.2166, 0.07421, 0.2168, 0.07421, 0.2168, 0.111, 0.2166, 0.1112, 0.2595, 0.07446, 0.2597, 0.07446, 0.2597, 0.1112, 0.2595, 0.1115, 0.3024, 0.0747, 0.3026, 0.0747, 0.3026, 0.1115, 0.3024, 0.08234, 0.3134, 0.07495, 0.3455, 0.05679, 0.4036, 0.1106, 0.4014, 0.1122, 0.4311, 0.07544, 0.4313, 0.07544, 0.4313, 0.1122, 0.4311, 0.1125, 0.474, 0.07569, 0.4742, 0.0367, 0.08831, 0.07347, 0.0881, 0.07372, 0.131, 0.03694, 0.1312, 0.03694, 0.1312, 0.07372, 0.131, 0.07396, 0.1739, 0.03719, 0.1741, 0.03719, 0.1741, 0.07396, 0.1739, 0.07421, 0.2168, 0.03743, 0.217, 0.03743, 0.217, 0.07421, 0.2168, 0.07446, 0.2597, 0.03768, 0.2599, 0.03768, 0.2599, 0.07446, 0.2597, 0.0747, 0.3026, 0.03793, 0.3028, 0.03793, 0.3028, 0.0747, 0.3026, 0.07495, 0.3455, 0.03817, 0.3457, 0.03817, 0.3457, 0.07495, 0.3455, 0.05679, 0.4036, 0.03842, 0.3886, 0.03842, 0.3886, 0.05679, 0.4036, 0.07544, 0.4313, 0.03867, 0.4315, 0.0001667, 0.1314, 0.03694, 0.1312, 0.03719, 0.1741, 0.0004127, 0.1743, 0.0004127, 0.1743, 0.03719, 0.1741, 0.03743, 0.217, 0.0006589, 0.2172, 0.0006589, 0.2172, 0.03743, 0.217, 0.03768, 0.2599, 0.0009055, 0.2601, 0.0009055, 0.2601, 0.03768, 0.2599, 0.03793, 0.3028, 0.001152, 0.303, 0.001152, 0.303, 0.03793, 0.3028, 0.03817, 0.3457, 0.001399, 0.346, 0.001399, 0.346, 0.03817, 0.3457, 0.03842, 0.3886, 0.001647, 0.3889, 0.001647, 0.3889, 0.03842, 0.3886, 0.03867, 0.4315, 0.001894, 0.4318, 0.7358, 0.9998, 0.7358, 0.9569, 0.7726, 0.9569, 0.7726, 0.9998, 0.7358, 0.9569, 0.7349, 0.9291, 0.7726, 0.914, 0.7726, 0.9569, 0.7349, 0.9291, 0.7358, 0.8711, 0.7726, 0.8711, 0.7726, 0.914, 0.6991, 0.9998, 0.6908, 0.9535, 0.7358, 0.9569, 0.7358, 0.9998, 0.7055, 0.9091, 0.7058, 0.8619, 0.7358, 0.8711, 0.7349, 0.9291, 0.7058, 0.8619, 0.699, 0.8282, 0.7358, 0.8282, 0.7358, 0.8711, 0.699, 0.8282, 0.699, 0.7853, 0.7358, 0.7853, 0.7358, 0.8282, 0.6623, 0.9998, 0.6511, 0.9413, 0.6908, 0.9535, 0.6991, 0.9998, 0.6676, 0.8087, 0.6622, 0.7853, 0.699, 0.7853, 0.699, 0.8282, 0.6622, 0.7853, 0.6622, 0.7424, 0.699, 0.7424, 0.699, 0.7853, 0.6255, 0.9998, 0.6255, 0.9569, 0.6511, 0.9413, 0.6623, 0.9998, 0.6255, 0.9569, 0.6255, 0.914, 0.648, 0.9188, 0.6511, 0.9413, 0.6328, 0.7634, 0.6255, 0.7424, 0.6622, 0.7424, 0.6622, 0.7853, 0.6255, 0.7424, 0.6255, 0.6995, 0.6622, 0.6995, 0.6622, 0.7424, 0.5887, 0.9569, 0.5736, 0.9257, 0.6255, 0.914, 0.6255, 0.9569, 0.5736, 0.9257, 0.5916, 0.8911, 0.6123, 0.8765, 0.6255, 0.914, 0.6004, 0.72, 0.5887, 0.6995, 0.6255, 0.6995, 0.6255, 0.7424, 0.5887, 0.6995, 0.576, 0.6658, 0.6254, 0.6566, 0.6255, 0.6995, 0.576, 0.6658, 0.5887, 0.6137, 0.6254, 0.6137, 0.6254, 0.6566, 0.5519, 0.9569, 0.5519, 0.914, 0.5736, 0.9257, 0.5887, 0.9569, 0.5519, 0.6566, 0.5519, 0.6137, 0.5887, 0.6137, 0.576, 0.6658, 0.5152, 0.957, 0.5152, 0.914, 0.5519, 0.914, 0.5519, 0.9569, 0.5152, 0.914, 0.5151, 0.8711, 0.5383, 0.8687, 0.5519, 0.914, 0.5151, 0.8711, 0.5151, 0.8282, 0.5432, 0.8409, 0.5383, 0.8687, 0.5151, 0.7853, 0.5151, 0.7424, 0.5466, 0.7624, 0.5358, 0.7771, 0.5137, 0.6435, 0.5151, 0.6137, 0.5519, 0.6137, 0.5519, 0.6566, 0.4784, 0.8711, 0.4784, 0.8282, 0.5151, 0.8282, 0.5151, 0.8711, 0.4784, 0.8282, 0.4784, 0.7853, 0.5151, 0.7853, 0.5151, 0.8282, 0.4784, 0.7853, 0.4783, 0.7424, 0.5151, 0.7424, 0.5151, 0.7853, 0.4783, 0.7424, 0.4783, 0.6995, 0.4859, 0.7316, 0.5151, 0.7424, 0.4598, 0.6415, 0.4783, 0.6137, 0.5151, 0.6137, 0.5137, 0.6435, 0.4416, 0.7424, 0.4416, 0.6995, 0.4783, 0.6995, 0.4783, 0.7424, 0.4416, 0.6995, 0.4416, 0.6566, 0.4598, 0.6415, 0.4783, 0.6995, 0.4416, 0.6566, 0.4416, 0.6137, 0.4783, 0.6137, 0.4598, 0.6415, 0.4416, 0.1724, 0.7745, 0.1724, 0.7745, 0.1978, 0.4416, 0.1978, 0.4416, 0.433, 0.7745, 0.433, 0.7745, 0.4511, 0.4416, 0.4511, 0.3331, 0.7394, 0.0001669, 0.7394, 0.000167, 0.7172, 0.3331, 0.7172, 0.3331, 0.9528, 0.0001667, 0.9528, 0.0001667, 0.8989, 0.3331, 0.8989, 0.4416, 0.2368, 0.7745, 0.2368, 0.7745, 0.2614, 0.4416, 0.2614, 0.3331, 0.8326, 0.0001667, 0.8326, 0.0001668, 0.7967, 0.3331, 0.7967, 0.3331, 0.6805, 0.0001671, 0.6805, 0.0001672, 0.6564, 0.3331, 0.6564, 0.3331, 0.7731, 0.0001668, 0.7731, 0.0001669, 0.7394, 0.3331, 0.7394, 0.4416, 0.337, 0.7745, 0.337, 0.7745, 0.3678, 0.4416, 0.3678, 0.3331, 0.5851, 0.0001674, 0.5851, 0.001747, 0.5379, 0.3347, 0.5379, 0.3331, 0.8585, 0.0001667, 0.8585, 0.0001667, 0.8326, 0.3331, 0.8326, 0.4416, 0.4107, 0.7745, 0.4107, 0.7745, 0.433, 0.4416, 0.433, 0.4416, 0.04534, 0.7745, 0.04534, 0.7745, 0.08686, 0.4416, 0.08686, 0.3331, 0.6195, 0.0001672, 0.6195, 0.0001674, 0.5851, 0.3331, 0.5851, 0.4416, 0.4511, 0.7745, 0.4511, 0.7745, 0.4884, 0.4416, 0.4884, 0.3331, 0.6564, 0.0001672, 0.6564, 0.0001672, 0.6195, 0.3331, 0.6195, 0.3331, 0.5024, 0.0001677, 0.5024, 0.0001677, 0.4746, 0.3331, 0.4746, 0.3331, 0.8989, 0.0001667, 0.8989, 0.0001667, 0.8585, 0.3331, 0.8585, 0.4416, 0.5525, 0.7745, 0.5525, 0.7745, 0.6134, 0.4416, 0.6134, 0.4424, 0.1096, 0.7754, 0.1096, 0.7745, 0.1326, 0.4416, 0.1326, 0.4416, 0.3678, 0.7745, 0.3678, 0.7745, 0.4107, 0.4416, 0.4107, 0.4416, 0.2614, 0.7745, 0.2614, 0.7745, 0.3088, 0.4416, 0.3088, 0.3331, 0.7172, 0.000167, 0.7172, 0.0001671, 0.6805, 0.3331, 0.6805, 0.4416, 0.0001674, 0.7745, 0.0001667, 0.7745, 0.04534, 0.4416, 0.04534, 0.4416, 0.1978, 0.7745, 0.1978, 0.7745, 0.2368, 0.4416, 0.2368, 0.4416, 0.3088, 0.7745, 0.3088, 0.7745, 0.337, 0.4416, 0.337, 0.4416, 0.1326, 0.7745, 0.1326, 0.7745, 0.1724, 0.4416, 0.1724, 0.4416, 0.5195, 0.7745, 0.5195, 0.7745, 0.5525, 0.4416, 0.5525, 0.4416, 0.4884, 0.7745, 0.4884, 0.7745, 0.5195, 0.4416, 0.5195, 0.3347, 0.5379, 0.001747, 0.5379, 0.0001677, 0.5024, 0.3331, 0.5024, 0.3331, 0.7967, 0.0001668, 0.7967, 0.0001668, 0.7731, 0.3331, 0.7731, 0.4416, 0.08686, 0.7745, 0.08686, 0.7754, 0.1096, 0.4424, 0.1096])
me_cube.materials.append(mat_material)
me_cube.use_remesh_preserve_volume = False
me_cube.use_remesh_preserve_attributes = False
me_cube.use_mirror_vertex_groups = False
me_cube.update()

# ---- objects
ob_ucx_inside = bpy.data.objects.new('UCX_inside', me_cube_004)
ob_wall_paper_back = bpy.data.objects.new('wall_paper_back', me_cube_003)
ob_wall_paper_inside = bpy.data.objects.new('wall_paper_inside', me_cube_002)
ob_wall_paper = bpy.data.objects.new('wall_paper', me_cube_001)
ob_inside = bpy.data.objects.new('inside', me_cube)

# ---- transforms, parenting, visibility, modifiers, constraints
ob_ucx_inside.location = (0.0, 0.0, 0.0)
ob_ucx_inside.hide_viewport = True
ob_ucx_inside.lineart.crease_threshold = 0.0
ob_wall_paper_back.location = (0.0, 0.0, 0.0)
ob_wall_paper_back.lineart.crease_threshold = 0.0
ob_wall_paper_inside.location = (0.0, 0.0, 0.0)
ob_wall_paper_inside.lineart.crease_threshold = 0.0
ob_wall_paper.location = (0.0, 0.0, 0.0)
ob_wall_paper.lineart.crease_threshold = 0.0
ob_inside.location = (0.0, 0.0, 0.0)
ob_inside.lineart.crease_threshold = 0.0

# ---- collection membership
col_collection_1.objects.link(ob_ucx_inside)
col_collection_1.objects.link(ob_wall_paper_back)
col_collection_1.objects.link(ob_wall_paper_inside)
col_collection_1.objects.link(ob_wall_paper)
col_collection_1.objects.link(ob_inside)

# ---- scene / render settings (as saved in the file)
scene.frame_start = 1; scene.frame_end = 250; scene.frame_set(1)
scene.render.engine = 'CYCLES'
scene.render.resolution_percentage = 50
scene.render.dither_intensity = 0.0
scene.cycles.use_denoising = False
scene.cycles.samples = 10
scene.cycles.sampling_pattern = 'TABULATED_SOBOL'
scene.cycles.light_sampling_threshold = 0.0
scene.cycles.use_adaptive_sampling = False
scene.cycles.use_light_tree = False
scene.cycles.blur_glossy = 0.0
scene.cycles.pixel_filter_type = 'GAUSSIAN'
scene.cycles.sample_clamp_indirect = 0.0
scene.view_settings.view_transform = 'Standard'
bpy.context.view_layer.update()

# ---- added for rendering (the .blend has no active camera and no usable light): camera, sun
cam_auto = bpy.data.cameras.new('AutoCamera')
cam_auto.lens = 50.0
cam_auto.sensor_width = 36.0
cam_auto.clip_end = 1000.0
ob_auto_camera = bpy.data.objects.new('AutoCamera', cam_auto)
scene.collection.objects.link(ob_auto_camera)
ob_auto_camera.location = (43.1668, -53.9404, 35.9602)
ob_auto_camera.rotation_euler = (1.09748, -7.21219e-08, 0.694738)
scene.camera = ob_auto_camera
light_auto_sun = bpy.data.lights.new('AutoSun', 'SUN')
light_auto_sun.energy = 3.0
light_auto_sun.angle = 0.0523599
ob_auto_sun = bpy.data.objects.new('AutoSun', light_auto_sun)
scene.collection.objects.link(ob_auto_sun)
ob_auto_sun.rotation_euler = (0.872665, 0.174533, 0.523599)
bpy.context.view_layer.update()
